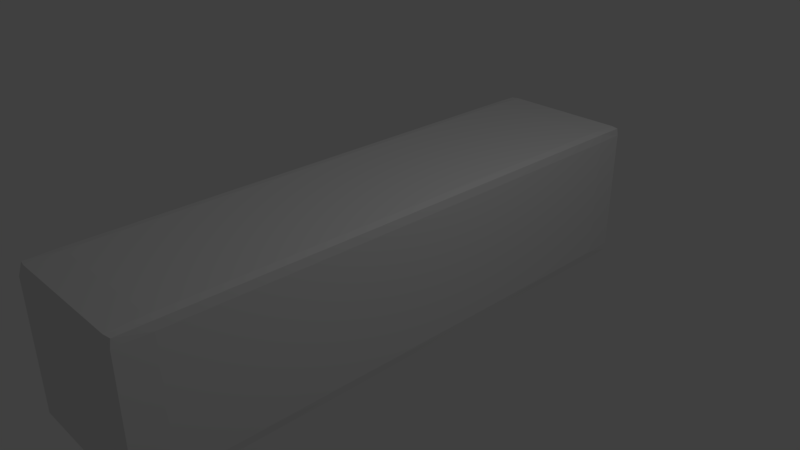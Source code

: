 # Source: RoundedRect.blend  (saved by Blender 2.78.0; exported with 4.5.12 LTS)
import bpy
from mathutils import Matrix  # noqa: F401  (used for matrix-valued properties, if any)

bpy.ops.wm.read_factory_settings(use_empty=True)
scene = bpy.context.scene
scene.name = 'Scene'

# ---- collections
col_collection_1 = bpy.data.collections.new('Collection 1'); scene.collection.children.link(col_collection_1)

# ---- materials (node trees are filled in below, after node groups)
mat_material = bpy.data.materials.new('Material')
mat_material.alpha_threshold = 0.0
mat_material.use_transparent_shadow = False
mat_material.roughness = 0.5
mat_material.line_color = (0.0, 0.0, 0.0, 1.0)

# ---- material node trees

# ---- world
world_world = bpy.data.worlds.new('World'); scene.world = world_world
world_world.color = (0.05088, 0.05088, 0.05088)
world_world.use_sun_shadow = False
world_world.sun_shadow_jitter_overblur = 0.0
world_world.cycles.sampling_method = 'MANUAL'

# ---- cameras
cam_camera = bpy.data.cameras.new('Camera')
cam_camera.clip_end = 100.0
cam_camera.lens = 35.0
cam_camera.sensor_width = 32.0
cam_camera.sensor_height = 18.0
cam_camera.ortho_scale = 7.314
cam_camera.dof.focus_distance = 0.0
cam_camera.dof.aperture_fstop = 128.0

# ---- lights
light_lamp = bpy.data.lights.new('Lamp', 'POINT')
light_lamp.transmission_factor = 0.0
light_lamp.cutoff_distance = 30.0
light_lamp.energy = 100.0
light_lamp.shadow_buffer_clip_start = 1.001
light_lamp.shadow_soft_size = 0.1
light_lamp.shadow_maximum_resolution = 0.006
light_lamp.use_absolute_resolution = True

# ---- meshes
me_cube = bpy.data.meshes.new('Cube')
me_cube.from_pydata([(0.9792, 3.917, 0.9792), (0.9792, 3.917, -0.9792), (0.9792, -3.917, 0.9792), (0.9792, -3.917, -0.9792), (-0.9792, 3.917, 0.9792), (-0.9792, 3.917, -0.9792), (-0.9792, -3.917, 0.9792), (-0.9792, -3.917, -0.9792), (-0.9844, -3.938, 0.0), (0.0, 3.938, 0.9844), (-0.9844, 3.938, 0.0), (0.0, 3.938, -0.9844), (-0.9844, 0.0, 0.9844), (0.9844, 0.0, -0.9844), (0.9844, -3.938, 0.0), (0.0, -3.938, 0.9844), (0.0, -3.938, -0.9844), (0.9844, 0.0, 0.9844), (-0.9844, 0.0, -0.9844), (0.9844, 3.938, 0.0), (0.0, 4.0, 0.0), (0.0, 0.0, 1.0), (0.0, 0.0, -1.0), (-1.0, 0.0, 0.0), (0.0, -4.0, 0.0), (1.0, 0.0, 0.0), (-0.9844, -3.938, 0.5), (0.5, 3.938, 0.9844), (-0.9844, 3.938, -0.5), (-0.5, 3.938, -0.9844), (-0.9844, 2.0, 0.9844), (0.9844, 2.0, -0.9844), (0.9844, -3.938, -0.5), (-0.5, -3.938, 0.9844), (0.5, -3.938, -0.9844), (0.9844, -2.0, 0.9844), (-0.9844, -2.0, -0.9844), (0.9844, 3.938, -0.5), (-0.9844, -3.938, -0.5), (-0.5, 3.938, 0.9844), (-0.9844, 3.938, 0.5), (0.5, 3.938, -0.9844), (-0.9844, -2.0, 0.9844), (0.9844, -2.0, -0.9844), (0.9844, -3.938, 0.5), (0.5, -3.938, 0.9844), (-0.5, -3.938, -0.9844), (0.9844, 2.0, 0.9844), (-0.9844, 2.0, -0.9844), (0.9844, 3.938, 0.5), (0.5, 4.0, 0.0), (-0.5, 4.0, 0.0), (0.0, 4.0, -0.5), (0.0, 4.0, 0.5), (0.0, -2.0, 1.0), (0.0, 2.0, 1.0), (0.5, 0.0, 1.0), (-0.5, 0.0, 1.0), (0.0, -2.0, -1.0), (0.0, 2.0, -1.0), (-0.5, 0.0, -1.0), (0.5, 0.0, -1.0), (-1.0, 2.0, 0.0), (-1.0, -2.0, 0.0), (-1.0, 0.0, -0.5), (-1.0, 0.0, 0.5), (-0.5, -4.0, 0.0), (0.5, -4.0, 0.0), (0.0, -4.0, -0.5), (0.0, -4.0, 0.5), (1.0, -2.0, 0.0), (1.0, 2.0, 0.0), (1.0, 0.0, -0.5), (1.0, 0.0, 0.5), (1.0, 2.0, 0.5), (1.0, 2.0, -0.5), (1.0, -2.0, -0.5), (0.5, -4.0, 0.5), (0.5, -4.0, -0.5), (-0.5, -4.0, -0.5), (-1.0, -2.0, 0.5), (-1.0, -2.0, -0.5), (-1.0, 2.0, -0.5), (0.5, 2.0, -1.0), (-0.5, 2.0, -1.0), (-0.5, -2.0, -1.0), (-0.5, 2.0, 1.0), (0.5, 2.0, 1.0), (0.5, -2.0, 1.0), (-0.5, 4.0, 0.5), (-0.5, 4.0, -0.5), (0.5, 4.0, -0.5), (0.5, 4.0, 0.5), (-0.5, -2.0, 1.0), (0.5, -2.0, -1.0), (-1.0, 2.0, 0.5), (-0.5, -4.0, 0.5), (1.0, -2.0, 0.5), (-0.9844, -3.938, 0.75), (0.75, 3.938, 0.9844), (-0.9844, 3.938, -0.75), (-0.75, 3.938, -0.9844), (-0.9844, 3.0, 0.9844), (0.9844, 3.0, -0.9844), (0.9844, -3.938, -0.75), (-0.75, -3.938, 0.9844), (0.75, -3.938, -0.9844), (0.9844, -3.0, 0.9844), (-0.9844, -3.0, -0.9844), (0.9844, 3.938, -0.75), (-0.9844, -3.938, -0.25), (-0.25, 3.938, 0.9844), (-0.9844, 3.938, 0.25), (0.25, 3.938, -0.9844), (-0.9844, -1.0, 0.9844), (0.9844, -1.0, -0.9844), (0.9844, -3.938, 0.25), (0.25, -3.938, 0.9844), (-0.25, -3.938, -0.9844), (0.9844, 1.0, 0.9844), (-0.9844, 1.0, -0.9844), (0.9844, 3.938, 0.25), (0.75, 4.0, 0.0), (-0.25, 4.0, 0.0), (0.0, 4.0, -0.75), (0.0, 4.0, 0.25), (0.0, -3.0, 1.0), (0.0, 1.0, 1.0), (0.75, 0.0, 1.0), (-0.25, 0.0, 1.0), (0.0, -3.0, -1.0), (0.0, 1.0, -1.0), (-0.75, 0.0, -1.0), (0.25, 0.0, -1.0), (-1.0, 3.0, 0.0), (-1.0, -1.0, 0.0), (-1.0, 0.0, -0.75), (-1.0, 0.0, 0.25), (-0.75, -4.0, 0.0), (0.25, -4.0, 0.0), (0.0, -4.0, -0.75), (0.0, -4.0, 0.25), (1.0, -3.0, 0.0), (1.0, 1.0, 0.0), (1.0, 0.0, -0.75), (1.0, 0.0, 0.25), (-0.9844, -3.938, 0.25), (0.25, 3.938, 0.9844), (-0.9844, 3.938, -0.25), (-0.25, 3.938, -0.9844), (-0.9844, 1.0, 0.9844), (0.9844, 1.0, -0.9844), (0.9844, -3.938, -0.25), (-0.25, -3.938, 0.9844), (0.25, -3.938, -0.9844), (0.9844, -1.0, 0.9844), (-0.9844, -1.0, -0.9844), (0.9844, 3.938, -0.25), (-0.9844, -3.938, -0.75), (-0.75, 3.938, 0.9844), (-0.9844, 3.938, 0.75), (0.75, 3.938, -0.9844), (-0.9844, -3.0, 0.9844), (0.9844, -3.0, -0.9844), (0.9844, -3.938, 0.75), (0.75, -3.938, 0.9844), (-0.75, -3.938, -0.9844), (0.9844, 3.0, 0.9844), (-0.9844, 3.0, -0.9844), (0.9844, 3.938, 0.75), (0.25, 4.0, 0.0), (-0.75, 4.0, 0.0), (0.0, 4.0, -0.25), (0.0, 4.0, 0.75), (0.0, -1.0, 1.0), (0.0, 3.0, 1.0), (0.25, 0.0, 1.0), (-0.75, 0.0, 1.0), (0.0, -1.0, -1.0), (0.0, 3.0, -1.0), (-0.25, 0.0, -1.0), (0.75, 0.0, -1.0), (-1.0, 1.0, 0.0), (-1.0, -3.0, 0.0), (-1.0, 0.0, -0.25), (-1.0, 0.0, 0.75), (-0.25, -4.0, 0.0), (0.75, -4.0, 0.0), (0.0, -4.0, -0.25), (0.0, -4.0, 0.75), (1.0, -1.0, 0.0), (1.0, 3.0, 0.0), (1.0, 0.0, -0.25), (1.0, 0.0, 0.75), (1.0, 1.0, 0.5), (1.0, 3.0, 0.5), (1.0, 2.0, 0.25), (1.0, 2.0, 0.75), (1.0, 1.0, -0.5), (1.0, 3.0, -0.5), (1.0, 2.0, -0.75), (1.0, 2.0, -0.25), (1.0, -3.0, -0.5), (1.0, -1.0, -0.5), (1.0, -2.0, -0.75), (1.0, -2.0, -0.25), (0.25, -4.0, 0.5), (0.75, -4.0, 0.5), (0.5, -4.0, 0.25), (0.5, -4.0, 0.75), (0.25, -4.0, -0.5), (0.75, -4.0, -0.5), (0.5, -4.0, -0.75), (0.5, -4.0, -0.25), (-0.75, -4.0, -0.5), (-0.25, -4.0, -0.5), (-0.5, -4.0, -0.75), (-0.5, -4.0, -0.25), (-1.0, -1.0, 0.5), (-1.0, -3.0, 0.5), (-1.0, -2.0, 0.25), (-1.0, -2.0, 0.75), (-1.0, -1.0, -0.5), (-1.0, -3.0, -0.5), (-1.0, -2.0, -0.75), (-1.0, -2.0, -0.25), (-1.0, 3.0, -0.5), (-1.0, 1.0, -0.5), (-1.0, 2.0, -0.75), (-1.0, 2.0, -0.25), (0.5, 1.0, -1.0), (0.5, 3.0, -1.0), (0.25, 2.0, -1.0), (0.75, 2.0, -1.0), (-0.5, 1.0, -1.0), (-0.5, 3.0, -1.0), (-0.75, 2.0, -1.0), (-0.25, 2.0, -1.0), (-0.5, -3.0, -1.0), (-0.5, -1.0, -1.0), (-0.75, -2.0, -1.0), (-0.25, -2.0, -1.0), (-0.5, 1.0, 1.0), (-0.5, 3.0, 1.0), (-0.25, 2.0, 1.0), (-0.75, 2.0, 1.0), (0.5, 1.0, 1.0), (0.5, 3.0, 1.0), (0.75, 2.0, 1.0), (0.25, 2.0, 1.0), (0.5, -3.0, 1.0), (0.5, -1.0, 1.0), (0.75, -2.0, 1.0), (0.25, -2.0, 1.0), (-0.25, 4.0, 0.5), (-0.75, 4.0, 0.5), (-0.5, 4.0, 0.25), (-0.5, 4.0, 0.75), (-0.25, 4.0, -0.5), (-0.75, 4.0, -0.5), (-0.5, 4.0, -0.75), (-0.5, 4.0, -0.25), (0.75, 4.0, -0.5), (0.25, 4.0, -0.5), (0.5, 4.0, -0.75), (0.5, 4.0, -0.25), (0.75, 4.0, 0.5), (0.25, 4.0, 0.5), (0.5, 4.0, 0.25), (0.5, 4.0, 0.75), (-0.5, -3.0, 1.0), (-0.5, -1.0, 1.0), (-0.25, -2.0, 1.0), (-0.75, -2.0, 1.0), (0.5, -3.0, -1.0), (0.5, -1.0, -1.0), (0.25, -2.0, -1.0), (0.75, -2.0, -1.0), (-1.0, 3.0, 0.5), (-1.0, 1.0, 0.5), (-1.0, 2.0, 0.25), (-1.0, 2.0, 0.75), (-0.75, -4.0, 0.5), (-0.25, -4.0, 0.5), (-0.5, -4.0, 0.25), (-0.5, -4.0, 0.75), (1.0, -3.0, 0.5), (1.0, -1.0, 0.5), (1.0, -2.0, 0.25), (1.0, -2.0, 0.75), (1.0, -1.0, 0.75), (1.0, -1.0, 0.25), (1.0, -3.0, 0.25), (-0.25, -4.0, 0.75), (-0.25, -4.0, 0.25), (-0.75, -4.0, 0.25), (-1.0, 1.0, 0.75), (-1.0, 1.0, 0.25), (-1.0, 3.0, 0.25), (0.75, -1.0, -1.0), (0.25, -1.0, -1.0), (0.25, -3.0, -1.0), (-0.75, -1.0, 1.0), (-0.25, -1.0, 1.0), (-0.25, -3.0, 1.0), (0.25, 4.0, 0.75), (0.25, 4.0, 0.25), (0.75, 4.0, 0.25), (0.25, 4.0, -0.25), (0.25, 4.0, -0.75), (0.75, 4.0, -0.75), (-0.75, 4.0, -0.25), (-0.75, 4.0, -0.75), (-0.25, 4.0, -0.75), (-0.75, 4.0, 0.75), (-0.75, 4.0, 0.25), (-0.25, 4.0, 0.25), (0.25, -1.0, 1.0), (0.75, -1.0, 1.0), (0.75, -3.0, 1.0), (0.25, 3.0, 1.0), (0.75, 3.0, 1.0), (0.75, 1.0, 1.0), (-0.75, 3.0, 1.0), (-0.25, 3.0, 1.0), (-0.25, 1.0, 1.0), (-0.25, -1.0, -1.0), (-0.75, -1.0, -1.0), (-0.75, -3.0, -1.0), (-0.25, 3.0, -1.0), (-0.75, 3.0, -1.0), (-0.75, 1.0, -1.0), (0.75, 3.0, -1.0), (0.25, 3.0, -1.0), (0.25, 1.0, -1.0), (-1.0, 1.0, -0.25), (-1.0, 1.0, -0.75), (-1.0, 3.0, -0.75), (-1.0, -3.0, -0.25), (-1.0, -3.0, -0.75), (-1.0, -1.0, -0.75), (-1.0, -3.0, 0.75), (-1.0, -3.0, 0.25), (-1.0, -1.0, 0.25), (-0.25, -4.0, -0.25), (-0.25, -4.0, -0.75), (-0.75, -4.0, -0.75), (0.75, -4.0, -0.25), (0.75, -4.0, -0.75), (0.25, -4.0, -0.75), (0.75, -4.0, 0.75), (0.75, -4.0, 0.25), (0.25, -4.0, 0.25), (1.0, -1.0, -0.25), (1.0, -1.0, -0.75), (1.0, -3.0, -0.75), (1.0, 3.0, -0.25), (1.0, 3.0, -0.75), (1.0, 1.0, -0.75), (1.0, 3.0, 0.75), (1.0, 3.0, 0.25), (1.0, 1.0, 0.25), (1.0, 1.0, 0.75), (1.0, 1.0, -0.25), (1.0, -3.0, -0.25), (0.25, -4.0, 0.75), (0.25, -4.0, -0.25), (-0.75, -4.0, -0.25), (-1.0, -1.0, 0.75), (-1.0, -1.0, -0.25), (-1.0, 3.0, -0.25), (0.75, 1.0, -1.0), (-0.25, 1.0, -1.0), (-0.25, -3.0, -1.0), (-0.75, 1.0, 1.0), (0.25, 1.0, 1.0), (0.25, -3.0, 1.0), (-0.25, 4.0, 0.75), (-0.25, 4.0, -0.25), (0.75, 4.0, -0.25), (0.75, 4.0, 0.75), (-0.75, -3.0, 1.0), (0.75, -3.0, -1.0), (-1.0, 3.0, 0.75), (-0.75, -4.0, 0.75), (1.0, -3.0, 0.75), (-0.9844, -3.938, 0.875), (0.875, 3.938, 0.9844), (-0.9844, 3.938, -0.875), (-0.875, 3.938, -0.9844), (-0.9844, 3.5, 0.9844), (0.9844, 3.5, -0.9844), (0.9844, -3.938, -0.875), (-0.875, -3.938, 0.9844), (0.875, -3.938, -0.9844), (0.9844, -3.5, 0.9844), (-0.9844, -3.5, -0.9844), (0.9844, 3.938, -0.875), (-0.9844, -3.938, -0.125), (-0.125, 3.938, 0.9844), (-0.9844, 3.938, 0.125), (0.125, 3.938, -0.9844), (-0.9844, -0.5, 0.9844), (0.9844, -0.5, -0.9844), (0.9844, -3.938, 0.125), (0.125, -3.938, 0.9844), (-0.125, -3.938, -0.9844), (0.9844, 0.5, 0.9844), (-0.9844, 0.5, -0.9844), (0.9844, 3.938, 0.125), (0.875, 4.0, 0.0), (-0.125, 4.0, 0.0), (0.0, 4.0, -0.875), (0.0, 4.0, 0.125), (0.0, -3.5, 1.0), (0.0, 0.5, 1.0), (0.875, 0.0, 1.0), (-0.125, 0.0, 1.0), (0.0, -3.5, -1.0), (0.0, 0.5, -1.0), (-0.875, 0.0, -1.0), (0.125, 0.0, -1.0), (-1.0, 3.5, 0.0), (-1.0, -0.5, 0.0), (-1.0, 0.0, -0.875), (-1.0, 0.0, 0.125), (-0.875, -4.0, 0.0), (0.125, -4.0, 0.0), (0.0, -4.0, -0.875), (0.0, -4.0, 0.125), (1.0, -3.5, 0.0), (1.0, 0.5, 0.0), (1.0, 0.0, -0.875), (1.0, 0.0, 0.125), (-0.9844, -3.938, 0.375), (0.375, 3.938, 0.9844), (-0.9844, 3.938, -0.375), (-0.375, 3.938, -0.9844), (-0.9844, 1.5, 0.9844), (0.9844, 1.5, -0.9844), (0.9844, -3.938, -0.375), (-0.375, -3.938, 0.9844), (0.375, -3.938, -0.9844), (0.9844, -1.5, 0.9844), (-0.9844, -1.5, -0.9844), (0.9844, 3.938, -0.375), (-0.9844, -3.938, -0.625), (-0.625, 3.938, 0.9844), (-0.9844, 3.938, 0.625), (0.625, 3.938, -0.9844), (-0.9844, -2.5, 0.9844), (0.9844, -2.5, -0.9844), (0.9844, -3.938, 0.625), (0.625, -3.938, 0.9844), (-0.625, -3.938, -0.9844), (0.9844, 2.5, 0.9844), (-0.9844, 2.5, -0.9844), (0.9844, 3.938, 0.625), (0.375, 4.0, 0.0), (-0.625, 4.0, 0.0), (0.0, 4.0, -0.375), (0.0, 4.0, 0.625), (0.0, -1.5, 1.0), (0.0, 2.5, 1.0), (0.375, 0.0, 1.0), (-0.625, 0.0, 1.0), (0.0, -1.5, -1.0), (0.0, 2.5, -1.0), (-0.375, 0.0, -1.0), (0.625, 0.0, -1.0), (-1.0, 1.5, 0.0), (-1.0, -2.5, 0.0), (-1.0, 0.0, -0.375), (-1.0, 0.0, 0.625), (-0.375, -4.0, 0.0), (0.625, -4.0, 0.0), (0.0, -4.0, -0.375), (0.0, -4.0, 0.625), (1.0, -1.5, 0.0), (1.0, 2.5, 0.0), (1.0, 0.0, -0.375), (1.0, 0.0, 0.625), (1.0, 0.5, 0.5), (1.0, 2.5, 0.5), (1.0, 2.0, 0.125), (1.0, 2.0, 0.625), (1.0, 0.5, -0.5), (1.0, 2.5, -0.5), (1.0, 2.0, -0.875), (1.0, 2.0, -0.375), (1.0, -3.5, -0.5), (1.0, -1.5, -0.5), (1.0, -2.0, -0.875), (1.0, -2.0, -0.375), (0.125, -4.0, 0.5), (0.625, -4.0, 0.5), (0.5, -4.0, 0.125), (0.5, -4.0, 0.625), (0.125, -4.0, -0.5), (0.625, -4.0, -0.5), (0.5, -4.0, -0.875), (0.5, -4.0, -0.375), (-0.875, -4.0, -0.5), (-0.375, -4.0, -0.5), (-0.5, -4.0, -0.875), (-0.5, -4.0, -0.375), (-1.0, -0.5, 0.5), (-1.0, -2.5, 0.5), (-1.0, -2.0, 0.125), (-1.0, -2.0, 0.625), (-1.0, -0.5, -0.5), (-1.0, -2.5, -0.5), (-1.0, -2.0, -0.875), (-1.0, -2.0, -0.375), (-1.0, 3.5, -0.5), (-1.0, 1.5, -0.5), (-1.0, 2.0, -0.875), (-1.0, 2.0, -0.375), (0.5, 0.5, -1.0), (0.5, 2.5, -1.0), (0.125, 2.0, -1.0), (0.625, 2.0, -1.0), (-0.5, 0.5, -1.0), (-0.5, 2.5, -1.0), (-0.875, 2.0, -1.0), (-0.375, 2.0, -1.0), (-0.5, -3.5, -1.0), (-0.5, -1.5, -1.0), (-0.875, -2.0, -1.0), (-0.375, -2.0, -1.0), (-0.5, 0.5, 1.0), (-0.5, 2.5, 1.0), (-0.125, 2.0, 1.0), (-0.625, 2.0, 1.0), (0.5, 0.5, 1.0), (0.5, 2.5, 1.0), (0.875, 2.0, 1.0), (0.375, 2.0, 1.0), (0.5, -3.5, 1.0), (0.5, -1.5, 1.0), (0.875, -2.0, 1.0), (0.375, -2.0, 1.0), (-0.125, 4.0, 0.5), (-0.625, 4.0, 0.5), (-0.5, 4.0, 0.125), (-0.5, 4.0, 0.625), (-0.125, 4.0, -0.5), (-0.625, 4.0, -0.5), (-0.5, 4.0, -0.875), (-0.5, 4.0, -0.375), (0.875, 4.0, -0.5), (0.375, 4.0, -0.5), (0.5, 4.0, -0.875), (0.5, 4.0, -0.375), (0.875, 4.0, 0.5), (0.375, 4.0, 0.5), (0.5, 4.0, 0.125), (0.5, 4.0, 0.625), (-0.5, -3.5, 1.0), (-0.5, -1.5, 1.0), (-0.125, -2.0, 1.0), (-0.625, -2.0, 1.0), (0.5, -3.5, -1.0), (0.5, -1.5, -1.0), (0.125, -2.0, -1.0), (0.625, -2.0, -1.0), (-1.0, 3.5, 0.5), (-1.0, 1.5, 0.5), (-1.0, 2.0, 0.125), (-1.0, 2.0, 0.625), (-0.875, -4.0, 0.5), (-0.375, -4.0, 0.5), (-0.5, -4.0, 0.125), (-0.5, -4.0, 0.625), (1.0, -3.5, 0.5), (1.0, -1.5, 0.5), (1.0, -2.0, 0.125), (1.0, -2.0, 0.625), (-0.9844, -3.938, 0.625), (0.625, 3.938, 0.9844), (-0.9844, 3.938, -0.625), (-0.625, 3.938, -0.9844), (-0.9844, 2.5, 0.9844), (0.9844, 2.5, -0.9844), (0.9844, -3.938, -0.625), (-0.625, -3.938, 0.9844), (0.625, -3.938, -0.9844), (0.9844, -2.5, 0.9844), (-0.9844, -2.5, -0.9844), (0.9844, 3.938, -0.625), (-0.9844, -3.938, -0.375), (-0.375, 3.938, 0.9844), (-0.9844, 3.938, 0.375), (0.375, 3.938, -0.9844), (-0.9844, -1.5, 0.9844), (0.9844, -1.5, -0.9844), (0.9844, -3.938, 0.375), (0.375, -3.938, 0.9844), (-0.375, -3.938, -0.9844), (0.9844, 1.5, 0.9844), (-0.9844, 1.5, -0.9844), (0.9844, 3.938, 0.375), (0.625, 4.0, 0.0), (-0.375, 4.0, 0.0), (0.0, 4.0, -0.625), (0.0, 4.0, 0.375), (0.0, -2.5, 1.0), (0.0, 1.5, 1.0), (0.625, 0.0, 1.0), (-0.375, 0.0, 1.0), (0.0, -2.5, -1.0), (0.0, 1.5, -1.0), (-0.625, 0.0, -1.0), (0.375, 0.0, -1.0), (-1.0, 2.5, 0.0), (-1.0, -1.5, 0.0), (-1.0, 0.0, -0.625), (-1.0, 0.0, 0.375), (-0.625, -4.0, 0.0), (0.375, -4.0, 0.0), (0.0, -4.0, -0.625), (0.0, -4.0, 0.375), (1.0, -2.5, 0.0), (1.0, 1.5, 0.0), (1.0, 0.0, -0.625), (1.0, 0.0, 0.375), (-0.9844, -3.938, 0.125), (0.125, 3.938, 0.9844), (-0.9844, 3.938, -0.125), (-0.125, 3.938, -0.9844), (-0.9844, 0.5, 0.9844), (0.9844, 0.5, -0.9844), (0.9844, -3.938, -0.125), (-0.125, -3.938, 0.9844), (0.125, -3.938, -0.9844), (0.9844, -0.5, 0.9844), (-0.9844, -0.5, -0.9844), (0.9844, 3.938, -0.125), (-0.9844, -3.938, -0.875), (-0.875, 3.938, 0.9844), (-0.9844, 3.938, 0.875), (0.875, 3.938, -0.9844), (-0.9844, -3.5, 0.9844), (0.9844, -3.5, -0.9844), (0.9844, -3.938, 0.875), (0.875, -3.938, 0.9844), (-0.875, -3.938, -0.9844), (0.9844, 3.5, 0.9844), (-0.9844, 3.5, -0.9844), (0.9844, 3.938, 0.875), (0.125, 4.0, 0.0), (-0.875, 4.0, 0.0), (0.0, 4.0, -0.125), (0.0, 4.0, 0.875), (0.0, -0.5, 1.0), (0.0, 3.5, 1.0), (0.125, 0.0, 1.0), (-0.875, 0.0, 1.0), (0.0, -0.5, -1.0), (0.0, 3.5, -1.0), (-0.125, 0.0, -1.0), (0.875, 0.0, -1.0), (-1.0, 0.5, 0.0), (-1.0, -3.5, 0.0), (-1.0, 0.0, -0.125), (-1.0, 0.0, 0.875), (-0.125, -4.0, 0.0), (0.875, -4.0, 0.0), (0.0, -4.0, -0.125), (0.0, -4.0, 0.875), (1.0, -0.5, 0.0), (1.0, 3.5, 0.0), (1.0, 0.0, -0.125), (1.0, 0.0, 0.875), (1.0, 1.5, 0.5), (1.0, 3.5, 0.5), (1.0, 2.0, 0.375), (1.0, 2.0, 0.875), (1.0, 1.5, -0.5), (1.0, 3.5, -0.5), (1.0, 2.0, -0.625), (1.0, 2.0, -0.125), (1.0, -2.5, -0.5), (1.0, -0.5, -0.5), (1.0, -2.0, -0.625), (1.0, -2.0, -0.125), (0.375, -4.0, 0.5), (0.875, -4.0, 0.5), (0.5, -4.0, 0.375), (0.5, -4.0, 0.875), (0.375, -4.0, -0.5), (0.875, -4.0, -0.5), (0.5, -4.0, -0.625), (0.5, -4.0, -0.125), (-0.625, -4.0, -0.5), (-0.125, -4.0, -0.5), (-0.5, -4.0, -0.625), (-0.5, -4.0, -0.125), (-1.0, -1.5, 0.5), (-1.0, -3.5, 0.5), (-1.0, -2.0, 0.375), (-1.0, -2.0, 0.875), (-1.0, -1.5, -0.5), (-1.0, -3.5, -0.5), (-1.0, -2.0, -0.625), (-1.0, -2.0, -0.125), (-1.0, 2.5, -0.5), (-1.0, 0.5, -0.5), (-1.0, 2.0, -0.625), (-1.0, 2.0, -0.125), (0.5, 1.5, -1.0), (0.5, 3.5, -1.0), (0.375, 2.0, -1.0), (0.875, 2.0, -1.0), (-0.5, 1.5, -1.0), (-0.5, 3.5, -1.0), (-0.625, 2.0, -1.0), (-0.125, 2.0, -1.0), (-0.5, -2.5, -1.0), (-0.5, -0.5, -1.0), (-0.625, -2.0, -1.0), (-0.125, -2.0, -1.0), (-0.5, 1.5, 1.0), (-0.5, 3.5, 1.0), (-0.375, 2.0, 1.0), (-0.875, 2.0, 1.0), (0.5, 1.5, 1.0), (0.5, 3.5, 1.0), (0.625, 2.0, 1.0), (0.125, 2.0, 1.0), (0.5, -2.5, 1.0), (0.5, -0.5, 1.0), (0.625, -2.0, 1.0), (0.125, -2.0, 1.0), (-0.375, 4.0, 0.5), (-0.875, 4.0, 0.5), (-0.5, 4.0, 0.375), (-0.5, 4.0, 0.875), (-0.375, 4.0, -0.5), (-0.875, 4.0, -0.5), (-0.5, 4.0, -0.625), (-0.5, 4.0, -0.125), (0.625, 4.0, -0.5), (0.125, 4.0, -0.5), (0.5, 4.0, -0.625), (0.5, 4.0, -0.125), (0.625, 4.0, 0.5), (0.125, 4.0, 0.5), (0.5, 4.0, 0.375), (0.5, 4.0, 0.875), (-0.5, -2.5, 1.0), (-0.5, -0.5, 1.0), (-0.375, -2.0, 1.0), (-0.875, -2.0, 1.0), (0.5, -2.5, -1.0), (0.5, -0.5, -1.0), (0.375, -2.0, -1.0), (0.875, -2.0, -1.0), (-1.0, 2.5, 0.5), (-1.0, 0.5, 0.5), (-1.0, 2.0, 0.375), (-1.0, 2.0, 0.875), (-0.625, -4.0, 0.5), (-0.125, -4.0, 0.5), (-0.5, -4.0, 0.375), (-0.5, -4.0, 0.875), (1.0, -2.5, 0.5), (1.0, -0.5, 0.5), (1.0, -2.0, 0.375), (1.0, -2.0, 0.875), (1.0, -1.5, 0.75), (1.0, -0.5, 0.75), (1.0, -1.0, 0.625), (1.0, -1.0, 0.875), (1.0, -1.5, 0.25), (1.0, -0.5, 0.25), (1.0, -1.0, 0.125), (1.0, -1.0, 0.375), (1.0, -3.5, 0.25), (1.0, -2.5, 0.25), (1.0, -3.0, 0.125), (1.0, -3.0, 0.375), (-0.375, -4.0, 0.75), (-0.125, -4.0, 0.75), (-0.25, -4.0, 0.625), (-0.25, -4.0, 0.875), (-0.375, -4.0, 0.25), (-0.125, -4.0, 0.25), (-0.25, -4.0, 0.125), (-0.25, -4.0, 0.375), (-0.875, -4.0, 0.25), (-0.625, -4.0, 0.25), (-0.75, -4.0, 0.125), (-0.75, -4.0, 0.375), (-1.0, 1.5, 0.75), (-1.0, 0.5, 0.75), (-1.0, 1.0, 0.625), (-1.0, 1.0, 0.875), (-1.0, 1.5, 0.25), (-1.0, 0.5, 0.25), (-1.0, 1.0, 0.125), (-1.0, 1.0, 0.375), (-1.0, 3.5, 0.25), (-1.0, 2.5, 0.25), (-1.0, 3.0, 0.125), (-1.0, 3.0, 0.375), (0.75, -1.5, -1.0), (0.75, -0.5, -1.0), (0.625, -1.0, -1.0), (0.875, -1.0, -1.0), (0.25, -1.5, -1.0), (0.25, -0.5, -1.0), (0.125, -1.0, -1.0), (0.375, -1.0, -1.0), (0.25, -3.5, -1.0), (0.25, -2.5, -1.0), (0.125, -3.0, -1.0), (0.375, -3.0, -1.0), (-0.75, -1.5, 1.0), (-0.75, -0.5, 1.0), (-0.625, -1.0, 1.0), (-0.875, -1.0, 1.0), (-0.25, -1.5, 1.0), (-0.25, -0.5, 1.0), (-0.125, -1.0, 1.0), (-0.375, -1.0, 1.0), (-0.25, -3.5, 1.0), (-0.25, -2.5, 1.0), (-0.125, -3.0, 1.0), (-0.375, -3.0, 1.0), (0.375, 4.0, 0.75), (0.125, 4.0, 0.75), (0.25, 4.0, 0.625), (0.25, 4.0, 0.875), (0.375, 4.0, 0.25), (0.125, 4.0, 0.25), (0.25, 4.0, 0.125), (0.25, 4.0, 0.375), (0.875, 4.0, 0.25), (0.625, 4.0, 0.25), (0.75, 4.0, 0.125), (0.75, 4.0, 0.375), (0.375, 4.0, -0.25), (0.125, 4.0, -0.25), (0.25, 4.0, -0.375), (0.25, 4.0, -0.125), (0.375, 4.0, -0.75), (0.125, 4.0, -0.75), (0.25, 4.0, -0.875), (0.25, 4.0, -0.625), (0.875, 4.0, -0.75), (0.625, 4.0, -0.75), (0.75, 4.0, -0.875), (0.75, 4.0, -0.625), (-0.625, 4.0, -0.25), (-0.875, 4.0, -0.25), (-0.75, 4.0, -0.375), (-0.75, 4.0, -0.125), (-0.625, 4.0, -0.75), (-0.875, 4.0, -0.75), (-0.75, 4.0, -0.875), (-0.75, 4.0, -0.625), (-0.125, 4.0, -0.75), (-0.375, 4.0, -0.75), (-0.25, 4.0, -0.875), (-0.25, 4.0, -0.625), (-0.625, 4.0, 0.75), (-0.875, 4.0, 0.75), (-0.75, 4.0, 0.625), (-0.75, 4.0, 0.875), (-0.625, 4.0, 0.25), (-0.875, 4.0, 0.25), (-0.75, 4.0, 0.125), (-0.75, 4.0, 0.375), (-0.125, 4.0, 0.25), (-0.375, 4.0, 0.25), (-0.25, 4.0, 0.125), (-0.25, 4.0, 0.375), (0.25, -1.5, 1.0), (0.25, -0.5, 1.0), (0.375, -1.0, 1.0), (0.125, -1.0, 1.0), (0.75, -1.5, 1.0), (0.75, -0.5, 1.0), (0.875, -1.0, 1.0), (0.625, -1.0, 1.0), (0.75, -3.5, 1.0), (0.75, -2.5, 1.0), (0.875, -3.0, 1.0), (0.625, -3.0, 1.0), (0.25, 2.5, 1.0), (0.25, 3.5, 1.0), (0.375, 3.0, 1.0), (0.125, 3.0, 1.0), (0.75, 2.5, 1.0), (0.75, 3.5, 1.0), (0.875, 3.0, 1.0), (0.625, 3.0, 1.0), (0.75, 0.5, 1.0), (0.75, 1.5, 1.0), (0.875, 1.0, 1.0), (0.625, 1.0, 1.0), (-0.75, 2.5, 1.0), (-0.75, 3.5, 1.0), (-0.625, 3.0, 1.0), (-0.875, 3.0, 1.0), (-0.25, 2.5, 1.0), (-0.25, 3.5, 1.0), (-0.125, 3.0, 1.0), (-0.375, 3.0, 1.0), (-0.25, 0.5, 1.0), (-0.25, 1.5, 1.0), (-0.125, 1.0, 1.0), (-0.375, 1.0, 1.0), (-0.25, -1.5, -1.0), (-0.25, -0.5, -1.0), (-0.375, -1.0, -1.0), (-0.125, -1.0, -1.0), (-0.75, -1.5, -1.0), (-0.75, -0.5, -1.0), (-0.875, -1.0, -1.0), (-0.625, -1.0, -1.0), (-0.75, -3.5, -1.0), (-0.75, -2.5, -1.0), (-0.875, -3.0, -1.0), (-0.625, -3.0, -1.0), (-0.25, 2.5, -1.0), (-0.25, 3.5, -1.0), (-0.375, 3.0, -1.0), (-0.125, 3.0, -1.0), (-0.75, 2.5, -1.0), (-0.75, 3.5, -1.0), (-0.875, 3.0, -1.0), (-0.625, 3.0, -1.0), (-0.75, 0.5, -1.0), (-0.75, 1.5, -1.0), (-0.875, 1.0, -1.0), (-0.625, 1.0, -1.0), (0.75, 2.5, -1.0), (0.75, 3.5, -1.0), (0.625, 3.0, -1.0), (0.875, 3.0, -1.0), (0.25, 2.5, -1.0), (0.25, 3.5, -1.0), (0.125, 3.0, -1.0), (0.375, 3.0, -1.0), (0.25, 0.5, -1.0), (0.25, 1.5, -1.0), (0.125, 1.0, -1.0), (0.375, 1.0, -1.0), (-1.0, 1.5, -0.25), (-1.0, 0.5, -0.25), (-1.0, 1.0, -0.375), (-1.0, 1.0, -0.125), (-1.0, 1.5, -0.75), (-1.0, 0.5, -0.75), (-1.0, 1.0, -0.875), (-1.0, 1.0, -0.625), (-1.0, 3.5, -0.75), (-1.0, 2.5, -0.75), (-1.0, 3.0, -0.875), (-1.0, 3.0, -0.625), (-1.0, -2.5, -0.25), (-1.0, -3.5, -0.25), (-1.0, -3.0, -0.375), (-1.0, -3.0, -0.125), (-1.0, -2.5, -0.75), (-1.0, -3.5, -0.75), (-1.0, -3.0, -0.875), (-1.0, -3.0, -0.625), (-1.0, -0.5, -0.75), (-1.0, -1.5, -0.75), (-1.0, -1.0, -0.875), (-1.0, -1.0, -0.625), (-1.0, -2.5, 0.75), (-1.0, -3.5, 0.75), (-1.0, -3.0, 0.625), (-1.0, -3.0, 0.875), (-1.0, -2.5, 0.25), (-1.0, -3.5, 0.25), (-1.0, -3.0, 0.125), (-1.0, -3.0, 0.375), (-1.0, -0.5, 0.25), (-1.0, -1.5, 0.25), (-1.0, -1.0, 0.125), (-1.0, -1.0, 0.375), (-0.375, -4.0, -0.25), (-0.125, -4.0, -0.25), (-0.25, -4.0, -0.375), (-0.25, -4.0, -0.125), (-0.375, -4.0, -0.75), (-0.125, -4.0, -0.75), (-0.25, -4.0, -0.875), (-0.25, -4.0, -0.625), (-0.875, -4.0, -0.75), (-0.625, -4.0, -0.75), (-0.75, -4.0, -0.875), (-0.75, -4.0, -0.625), (0.625, -4.0, -0.25), (0.875, -4.0, -0.25), (0.75, -4.0, -0.375), (0.75, -4.0, -0.125), (0.625, -4.0, -0.75), (0.875, -4.0, -0.75), (0.75, -4.0, -0.875), (0.75, -4.0, -0.625), (0.125, -4.0, -0.75), (0.375, -4.0, -0.75), (0.25, -4.0, -0.875), (0.25, -4.0, -0.625), (0.625, -4.0, 0.75), (0.875, -4.0, 0.75), (0.75, -4.0, 0.625), (0.75, -4.0, 0.875), (0.625, -4.0, 0.25), (0.875, -4.0, 0.25), (0.75, -4.0, 0.125), (0.75, -4.0, 0.375), (0.125, -4.0, 0.25), (0.375, -4.0, 0.25), (0.25, -4.0, 0.125), (0.25, -4.0, 0.375), (1.0, -1.5, -0.25), (1.0, -0.5, -0.25), (1.0, -1.0, -0.375), (1.0, -1.0, -0.125), (1.0, -1.5, -0.75), (1.0, -0.5, -0.75), (1.0, -1.0, -0.875), (1.0, -1.0, -0.625), (1.0, -3.5, -0.75), (1.0, -2.5, -0.75), (1.0, -3.0, -0.875), (1.0, -3.0, -0.625), (1.0, 2.5, -0.25), (1.0, 3.5, -0.25), (1.0, 3.0, -0.375), (1.0, 3.0, -0.125), (1.0, 2.5, -0.75), (1.0, 3.5, -0.75), (1.0, 3.0, -0.875), (1.0, 3.0, -0.625), (1.0, 0.5, -0.75), (1.0, 1.5, -0.75), (1.0, 1.0, -0.875), (1.0, 1.0, -0.625), (1.0, 2.5, 0.75), (1.0, 3.5, 0.75), (1.0, 3.0, 0.625), (1.0, 3.0, 0.875), (1.0, 2.5, 0.25), (1.0, 3.5, 0.25), (1.0, 3.0, 0.125), (1.0, 3.0, 0.375), (1.0, 0.5, 0.25), (1.0, 1.5, 0.25), (1.0, 1.0, 0.125), (1.0, 1.0, 0.375), (1.0, 0.5, 0.75), (1.0, 1.5, 0.75), (1.0, 1.0, 0.625), (1.0, 1.0, 0.875), (1.0, 0.5, -0.25), (1.0, 1.5, -0.25), (1.0, 1.0, -0.375), (1.0, 1.0, -0.125), (1.0, -3.5, -0.25), (1.0, -2.5, -0.25), (1.0, -3.0, -0.375), (1.0, -3.0, -0.125), (0.125, -4.0, 0.75), (0.375, -4.0, 0.75), (0.25, -4.0, 0.625), (0.25, -4.0, 0.875), (0.125, -4.0, -0.25), (0.375, -4.0, -0.25), (0.25, -4.0, -0.375), (0.25, -4.0, -0.125), (-0.875, -4.0, -0.25), (-0.625, -4.0, -0.25), (-0.75, -4.0, -0.375), (-0.75, -4.0, -0.125), (-1.0, -0.5, 0.75), (-1.0, -1.5, 0.75), (-1.0, -1.0, 0.625), (-1.0, -1.0, 0.875), (-1.0, -0.5, -0.25), (-1.0, -1.5, -0.25), (-1.0, -1.0, -0.375), (-1.0, -1.0, -0.125), (-1.0, 3.5, -0.25), (-1.0, 2.5, -0.25), (-1.0, 3.0, -0.375), (-1.0, 3.0, -0.125), (0.75, 0.5, -1.0), (0.75, 1.5, -1.0), (0.625, 1.0, -1.0), (0.875, 1.0, -1.0), (-0.25, 0.5, -1.0), (-0.25, 1.5, -1.0), (-0.375, 1.0, -1.0), (-0.125, 1.0, -1.0), (-0.25, -3.5, -1.0), (-0.25, -2.5, -1.0), (-0.375, -3.0, -1.0), (-0.125, -3.0, -1.0), (-0.75, 0.5, 1.0), (-0.75, 1.5, 1.0), (-0.625, 1.0, 1.0), (-0.875, 1.0, 1.0), (0.25, 0.5, 1.0), (0.25, 1.5, 1.0), (0.375, 1.0, 1.0), (0.125, 1.0, 1.0), (0.25, -3.5, 1.0), (0.25, -2.5, 1.0), (0.375, -3.0, 1.0), (0.125, -3.0, 1.0), (-0.125, 4.0, 0.75), (-0.375, 4.0, 0.75), (-0.25, 4.0, 0.625), (-0.25, 4.0, 0.875), (-0.125, 4.0, -0.25), (-0.375, 4.0, -0.25), (-0.25, 4.0, -0.375), (-0.25, 4.0, -0.125), (0.875, 4.0, -0.25), (0.625, 4.0, -0.25), (0.75, 4.0, -0.375), (0.75, 4.0, -0.125), (0.875, 4.0, 0.75), (0.625, 4.0, 0.75), (0.75, 4.0, 0.625), (0.75, 4.0, 0.875), (-0.75, -3.5, 1.0), (-0.75, -2.5, 1.0), (-0.625, -3.0, 1.0), (-0.875, -3.0, 1.0), (0.75, -3.5, -1.0), (0.75, -2.5, -1.0), (0.625, -3.0, -1.0), (0.875, -3.0, -1.0), (-1.0, 3.5, 0.75), (-1.0, 2.5, 0.75), (-1.0, 3.0, 0.625), (-1.0, 3.0, 0.875), (-0.875, -4.0, 0.75), (-0.625, -4.0, 0.75), (-0.75, -4.0, 0.625), (-0.75, -4.0, 0.875), (1.0, -3.5, 0.75), (1.0, -2.5, 0.75), (1.0, -3.0, 0.625), (1.0, -3.0, 0.875), (1.0, -2.5, 0.875), (1.0, -2.5, 0.625), (1.0, -3.5, 0.625), (-0.625, -4.0, 0.875), (-0.625, -4.0, 0.625), (-0.875, -4.0, 0.625), (-1.0, 2.5, 0.875), (-1.0, 2.5, 0.625), (-1.0, 3.5, 0.625), (0.875, -2.5, -1.0), (0.625, -2.5, -1.0), (0.625, -3.5, -1.0), (-0.875, -2.5, 1.0), (-0.625, -2.5, 1.0), (-0.625, -3.5, 1.0), (0.625, 4.0, 0.875), (0.625, 4.0, 0.625), (0.875, 4.0, 0.625), (0.625, 4.0, -0.125), (0.625, 4.0, -0.375), (0.875, 4.0, -0.375), (-0.375, 4.0, -0.125), (-0.375, 4.0, -0.375), (-0.125, 4.0, -0.375), (-0.375, 4.0, 0.875), (-0.375, 4.0, 0.625), (-0.125, 4.0, 0.625), (0.125, -2.5, 1.0), (0.375, -2.5, 1.0), (0.375, -3.5, 1.0), (0.125, 1.5, 1.0), (0.375, 1.5, 1.0), (0.375, 0.5, 1.0), (-0.875, 1.5, 1.0), (-0.625, 1.5, 1.0), (-0.625, 0.5, 1.0), (-0.125, -2.5, -1.0), (-0.375, -2.5, -1.0), (-0.375, -3.5, -1.0), (-0.125, 1.5, -1.0), (-0.375, 1.5, -1.0), (-0.375, 0.5, -1.0), (0.875, 1.5, -1.0), (0.625, 1.5, -1.0), (0.625, 0.5, -1.0), (-1.0, 2.5, -0.125), (-1.0, 2.5, -0.375), (-1.0, 3.5, -0.375), (-1.0, -1.5, -0.125), (-1.0, -1.5, -0.375), (-1.0, -0.5, -0.375), (-1.0, -1.5, 0.875), (-1.0, -1.5, 0.625), (-1.0, -0.5, 0.625), (-0.625, -4.0, -0.125), (-0.625, -4.0, -0.375), (-0.875, -4.0, -0.375), (0.375, -4.0, -0.125), (0.375, -4.0, -0.375), (0.125, -4.0, -0.375), (0.375, -4.0, 0.875), (0.375, -4.0, 0.625), (0.125, -4.0, 0.625), (1.0, -2.5, -0.125), (1.0, -2.5, -0.375), (1.0, -3.5, -0.375), (1.0, 1.5, -0.125), (1.0, 1.5, -0.375), (1.0, 0.5, -0.375), (1.0, 1.5, 0.875), (1.0, 1.5, 0.625), (1.0, 0.5, 0.625), (1.0, 1.5, 0.375), (1.0, 1.5, 0.125), (1.0, 0.5, 0.125), (1.0, 3.5, 0.375), (1.0, 3.5, 0.125), (1.0, 2.5, 0.125), (1.0, 3.5, 0.875), (1.0, 3.5, 0.625), (1.0, 2.5, 0.625), (1.0, 1.5, -0.625), (1.0, 1.5, -0.875), (1.0, 0.5, -0.875), (1.0, 3.5, -0.625), (1.0, 3.5, -0.875), (1.0, 2.5, -0.875), (1.0, 3.5, -0.125), (1.0, 3.5, -0.375), (1.0, 2.5, -0.375), (1.0, -2.5, -0.625), (1.0, -2.5, -0.875), (1.0, -3.5, -0.875), (1.0, -0.5, -0.625), (1.0, -0.5, -0.875), (1.0, -1.5, -0.875), (1.0, -0.5, -0.125), (1.0, -0.5, -0.375), (1.0, -1.5, -0.375), (0.375, -4.0, 0.375), (0.375, -4.0, 0.125), (0.125, -4.0, 0.125), (0.875, -4.0, 0.375), (0.875, -4.0, 0.125), (0.625, -4.0, 0.125), (0.875, -4.0, 0.875), (0.875, -4.0, 0.625), (0.625, -4.0, 0.625), (0.375, -4.0, -0.625), (0.375, -4.0, -0.875), (0.125, -4.0, -0.875), (0.875, -4.0, -0.625), (0.875, -4.0, -0.875), (0.625, -4.0, -0.875), (0.875, -4.0, -0.125), (0.875, -4.0, -0.375), (0.625, -4.0, -0.375), (-0.625, -4.0, -0.625), (-0.625, -4.0, -0.875), (-0.875, -4.0, -0.875), (-0.125, -4.0, -0.625), (-0.125, -4.0, -0.875), (-0.375, -4.0, -0.875), (-0.125, -4.0, -0.125), (-0.125, -4.0, -0.375), (-0.375, -4.0, -0.375), (-1.0, -1.5, 0.375), (-1.0, -1.5, 0.125), (-1.0, -0.5, 0.125), (-1.0, -3.5, 0.375), (-1.0, -3.5, 0.125), (-1.0, -2.5, 0.125), (-1.0, -3.5, 0.875), (-1.0, -3.5, 0.625), (-1.0, -2.5, 0.625), (-1.0, -1.5, -0.625), (-1.0, -1.5, -0.875), (-1.0, -0.5, -0.875), (-1.0, -3.5, -0.625), (-1.0, -3.5, -0.875), (-1.0, -2.5, -0.875), (-1.0, -3.5, -0.125), (-1.0, -3.5, -0.375), (-1.0, -2.5, -0.375), (-1.0, 2.5, -0.625), (-1.0, 2.5, -0.875), (-1.0, 3.5, -0.875), (-1.0, 0.5, -0.625), (-1.0, 0.5, -0.875), (-1.0, 1.5, -0.875), (-1.0, 0.5, -0.125), (-1.0, 0.5, -0.375), (-1.0, 1.5, -0.375), (0.375, 1.5, -1.0), (0.125, 1.5, -1.0), (0.125, 0.5, -1.0), (0.375, 3.5, -1.0), (0.125, 3.5, -1.0), (0.125, 2.5, -1.0), (0.875, 3.5, -1.0), (0.625, 3.5, -1.0), (0.625, 2.5, -1.0), (-0.625, 1.5, -1.0), (-0.875, 1.5, -1.0), (-0.875, 0.5, -1.0), (-0.625, 3.5, -1.0), (-0.875, 3.5, -1.0), (-0.875, 2.5, -1.0), (-0.125, 3.5, -1.0), (-0.375, 3.5, -1.0), (-0.375, 2.5, -1.0), (-0.625, -2.5, -1.0), (-0.875, -2.5, -1.0), (-0.875, -3.5, -1.0), (-0.625, -0.5, -1.0), (-0.875, -0.5, -1.0), (-0.875, -1.5, -1.0), (-0.125, -0.5, -1.0), (-0.375, -0.5, -1.0), (-0.375, -1.5, -1.0), (-0.375, 1.5, 1.0), (-0.125, 1.5, 1.0), (-0.125, 0.5, 1.0), (-0.375, 3.5, 1.0), (-0.125, 3.5, 1.0), (-0.125, 2.5, 1.0), (-0.875, 3.5, 1.0), (-0.625, 3.5, 1.0), (-0.625, 2.5, 1.0), (0.625, 1.5, 1.0), (0.875, 1.5, 1.0), (0.875, 0.5, 1.0), (0.625, 3.5, 1.0), (0.875, 3.5, 1.0), (0.875, 2.5, 1.0), (0.125, 3.5, 1.0), (0.375, 3.5, 1.0), (0.375, 2.5, 1.0), (0.625, -2.5, 1.0), (0.875, -2.5, 1.0), (0.875, -3.5, 1.0), (0.625, -0.5, 1.0), (0.875, -0.5, 1.0), (0.875, -1.5, 1.0), (0.125, -0.5, 1.0), (0.375, -0.5, 1.0), (0.375, -1.5, 1.0), (-0.375, 4.0, 0.375), (-0.375, 4.0, 0.125), (-0.125, 4.0, 0.125), (-0.875, 4.0, 0.375), (-0.875, 4.0, 0.125), (-0.625, 4.0, 0.125), (-0.875, 4.0, 0.875), (-0.875, 4.0, 0.625), (-0.625, 4.0, 0.625), (-0.375, 4.0, -0.625), (-0.375, 4.0, -0.875), (-0.125, 4.0, -0.875), (-0.875, 4.0, -0.625), (-0.875, 4.0, -0.875), (-0.625, 4.0, -0.875), (-0.875, 4.0, -0.125), (-0.875, 4.0, -0.375), (-0.625, 4.0, -0.375), (0.625, 4.0, -0.625), (0.625, 4.0, -0.875), (0.875, 4.0, -0.875), (0.125, 4.0, -0.625), (0.125, 4.0, -0.875), (0.375, 4.0, -0.875), (0.125, 4.0, -0.125), (0.125, 4.0, -0.375), (0.375, 4.0, -0.375), (0.625, 4.0, 0.375), (0.625, 4.0, 0.125), (0.875, 4.0, 0.125), (0.125, 4.0, 0.375), (0.125, 4.0, 0.125), (0.375, 4.0, 0.125), (0.125, 4.0, 0.875), (0.125, 4.0, 0.625), (0.375, 4.0, 0.625), (-0.375, -2.5, 1.0), (-0.125, -2.5, 1.0), (-0.125, -3.5, 1.0), (-0.375, -0.5, 1.0), (-0.125, -0.5, 1.0), (-0.125, -1.5, 1.0), (-0.875, -0.5, 1.0), (-0.625, -0.5, 1.0), (-0.625, -1.5, 1.0), (0.375, -2.5, -1.0), (0.125, -2.5, -1.0), (0.125, -3.5, -1.0), (0.375, -0.5, -1.0), (0.125, -0.5, -1.0), (0.125, -1.5, -1.0), (0.875, -0.5, -1.0), (0.625, -0.5, -1.0), (0.625, -1.5, -1.0), (-1.0, 2.5, 0.375), (-1.0, 2.5, 0.125), (-1.0, 3.5, 0.125), (-1.0, 0.5, 0.375), (-1.0, 0.5, 0.125), (-1.0, 1.5, 0.125), (-1.0, 0.5, 0.875), (-1.0, 0.5, 0.625), (-1.0, 1.5, 0.625), (-0.625, -4.0, 0.375), (-0.625, -4.0, 0.125), (-0.875, -4.0, 0.125), (-0.125, -4.0, 0.375), (-0.125, -4.0, 0.125), (-0.375, -4.0, 0.125), (-0.125, -4.0, 0.875), (-0.125, -4.0, 0.625), (-0.375, -4.0, 0.625), (1.0, -2.5, 0.375), (1.0, -2.5, 0.125), (1.0, -3.5, 0.125), (1.0, -0.5, 0.375), (1.0, -0.5, 0.125), (1.0, -1.5, 0.125), (1.0, -0.5, 0.875), (1.0, -0.5, 0.625), (1.0, -1.5, 0.625), (1.0, -1.5, 0.875), (1.0, -1.5, 0.375), (1.0, -3.5, 0.375), (-0.375, -4.0, 0.875), (-0.375, -4.0, 0.375), (-0.875, -4.0, 0.375), (-1.0, 1.5, 0.875), (-1.0, 1.5, 0.375), (-1.0, 3.5, 0.375), (0.875, -1.5, -1.0), (0.375, -1.5, -1.0), (0.375, -3.5, -1.0), (-0.875, -1.5, 1.0), (-0.375, -1.5, 1.0), (-0.375, -3.5, 1.0), (0.375, 4.0, 0.875), (0.375, 4.0, 0.375), (0.875, 4.0, 0.375), (0.375, 4.0, -0.125), (0.375, 4.0, -0.625), (0.875, 4.0, -0.625), (-0.625, 4.0, -0.125), (-0.625, 4.0, -0.625), (-0.125, 4.0, -0.625), (-0.625, 4.0, 0.875), (-0.625, 4.0, 0.375), (-0.125, 4.0, 0.375), (0.125, -1.5, 1.0), (0.625, -1.5, 1.0), (0.625, -3.5, 1.0), (0.125, 2.5, 1.0), (0.625, 2.5, 1.0), (0.625, 0.5, 1.0), (-0.875, 2.5, 1.0), (-0.375, 2.5, 1.0), (-0.375, 0.5, 1.0), (-0.125, -1.5, -1.0), (-0.625, -1.5, -1.0), (-0.625, -3.5, -1.0), (-0.125, 2.5, -1.0), (-0.625, 2.5, -1.0), (-0.625, 0.5, -1.0), (0.875, 2.5, -1.0), (0.375, 2.5, -1.0), (0.375, 0.5, -1.0), (-1.0, 1.5, -0.125), (-1.0, 1.5, -0.625), (-1.0, 3.5, -0.625), (-1.0, -2.5, -0.125), (-1.0, -2.5, -0.625), (-1.0, -0.5, -0.625), (-1.0, -2.5, 0.875), (-1.0, -2.5, 0.375), (-1.0, -0.5, 0.375), (-0.375, -4.0, -0.125), (-0.375, -4.0, -0.625), (-0.875, -4.0, -0.625), (0.625, -4.0, -0.125), (0.625, -4.0, -0.625), (0.125, -4.0, -0.625), (0.625, -4.0, 0.875), (0.625, -4.0, 0.375), (0.125, -4.0, 0.375), (1.0, -1.5, -0.125), (1.0, -1.5, -0.625), (1.0, -3.5, -0.625), (1.0, 2.5, -0.125), (1.0, 2.5, -0.625), (1.0, 0.5, -0.625), (1.0, 2.5, 0.875), (1.0, 2.5, 0.375), (1.0, 0.5, 0.375), (1.0, 0.5, 0.875), (1.0, 0.5, -0.125), (1.0, -3.5, -0.125), (0.125, -4.0, 0.875), (0.125, -4.0, -0.125), (-0.875, -4.0, -0.125), (-1.0, -0.5, 0.875), (-1.0, -0.5, -0.125), (-1.0, 3.5, -0.125), (0.875, 0.5, -1.0), (-0.125, 0.5, -1.0), (-0.125, -3.5, -1.0), (-0.875, 0.5, 1.0), (0.125, 0.5, 1.0), (0.125, -3.5, 1.0), (-0.125, 4.0, 0.875), (-0.125, 4.0, -0.125), (0.875, 4.0, -0.125), (0.875, 4.0, 0.875), (-0.875, -3.5, 1.0), (0.875, -3.5, -1.0), (-1.0, 3.5, 0.875), (-0.875, -4.0, 0.875), (1.0, -3.5, 0.875)], [], [(1537, 395, 2, 644), (1536, 393, 6, 386), (1535, 390, 4, 640), (1534, 643, 3, 394), (1533, 642, 6, 393), (1532, 387, 0, 649), (1531, 410, 19, 637), (1530, 411, 20, 652), (1529, 399, 9, 653), (1528, 414, 15, 405), (1527, 415, 21, 656), (1526, 630, 12, 657), (1525, 418, 16, 406), (1524, 419, 22, 660), (1523, 631, 13, 661), (1522, 422, 10, 628), (1521, 423, 23, 664), (1520, 402, 12, 665), (1519, 426, 8, 398), (1518, 427, 24, 668), (1517, 405, 15, 669), (1516, 430, 14, 632), (1515, 431, 25, 672), (1514, 407, 17, 673), (1513, 482, 73, 625), (1512, 483, 74, 676), (1511, 455, 47, 677), (1510, 486, 72, 624), (1509, 487, 75, 680), (1508, 479, 71, 681), (1507, 490, 32, 584), (1506, 491, 76, 684), (1505, 478, 70, 685), (1504, 494, 69, 621), (1503, 495, 77, 688), (1502, 453, 45, 689), (1501, 498, 68, 620), (1500, 499, 78, 692), (1499, 475, 67, 693), (1498, 502, 38, 446), (1497, 503, 79, 696), (1496, 474, 66, 697), (1495, 506, 65, 617), (1494, 507, 80, 700), (1493, 450, 42, 701), (1492, 510, 64, 616), (1491, 511, 81, 704), (1490, 471, 63, 705), (1489, 514, 28, 580), (1488, 515, 82, 708), (1487, 470, 62, 709), (1486, 518, 61, 613), (1485, 519, 83, 712), (1484, 583, 31, 713), (1483, 522, 60, 612), (1482, 523, 84, 716), (1481, 467, 59, 717), (1480, 526, 46, 454), (1479, 527, 85, 720), (1478, 466, 58, 721), (1477, 530, 57, 609), (1476, 531, 86, 724), (1475, 582, 30, 725), (1474, 534, 56, 608), (1473, 535, 87, 728), (1472, 463, 55, 729), (1471, 538, 45, 453), (1470, 539, 88, 732), (1469, 462, 54, 733), (1468, 542, 53, 605), (1467, 543, 89, 736), (1466, 447, 39, 737), (1465, 546, 52, 604), (1464, 547, 90, 740), (1463, 459, 51, 741), (1462, 550, 37, 589), (1461, 551, 91, 744), (1460, 458, 50, 745), (1459, 554, 49, 601), (1458, 555, 92, 748), (1457, 435, 27, 749), (1456, 558, 33, 441), (1455, 559, 93, 752), (1454, 594, 42, 753), (1453, 562, 34, 442), (1452, 563, 94, 756), (1451, 595, 43, 757), (1450, 566, 40, 592), (1449, 567, 95, 760), (1448, 438, 30, 761), (1447, 570, 26, 434), (1446, 571, 96, 764), (1445, 441, 33, 765), (1444, 574, 44, 596), (1443, 575, 97, 768), (1442, 443, 35, 769), (1441, 770, 289, 577), (1440, 771, 290, 772), (1439, 635, 155, 773), (1438, 774, 288, 576), (1437, 775, 291, 776), (1436, 767, 287, 777), (1435, 778, 116, 404), (1434, 779, 292, 780), (1433, 766, 286, 781), (1432, 782, 285, 573), (1431, 783, 293, 784), (1430, 633, 153, 785), (1429, 786, 284, 572), (1428, 787, 294, 788), (1427, 763, 283, 789), (1426, 790, 146, 626), (1425, 791, 295, 792), (1424, 762, 282, 793), (1423, 794, 281, 569), (1422, 795, 296, 796), (1421, 630, 150, 797), (1420, 798, 280, 568), (1419, 799, 297, 800), (1418, 759, 279, 801), (1417, 802, 112, 400), (1416, 803, 298, 804), (1415, 758, 278, 805), (1414, 806, 277, 565), (1413, 807, 299, 808), (1412, 403, 115, 809), (1411, 810, 276, 564), (1410, 811, 300, 812), (1409, 755, 275, 813), (1408, 814, 154, 634), (1407, 815, 301, 816), (1406, 754, 274, 817), (1405, 818, 273, 561), (1404, 819, 302, 820), (1403, 402, 114, 821), (1402, 822, 272, 560), (1401, 823, 303, 824), (1400, 751, 271, 825), (1399, 826, 153, 633), (1398, 827, 304, 828), (1397, 750, 270, 829), (1396, 830, 269, 557), (1395, 831, 305, 832), (1394, 627, 147, 833), (1393, 834, 268, 556), (1392, 835, 306, 836), (1391, 747, 267, 837), (1390, 838, 121, 409), (1389, 839, 307, 840), (1388, 746, 266, 841), (1387, 842, 265, 553), (1386, 843, 308, 844), (1385, 650, 170, 845), (1384, 846, 264, 552), (1383, 847, 309, 848), (1382, 743, 263, 849), (1381, 850, 109, 397), (1380, 851, 310, 852), (1379, 742, 262, 853), (1378, 854, 261, 549), (1377, 855, 311, 856), (1376, 651, 171, 857), (1375, 858, 260, 548), (1374, 859, 312, 860), (1373, 739, 259, 861), (1372, 862, 124, 412), (1371, 863, 313, 864), (1370, 738, 258, 865), (1369, 866, 257, 545), (1368, 867, 314, 868), (1367, 639, 159, 869), (1366, 870, 256, 544), (1365, 871, 315, 872), (1364, 735, 255, 873), (1363, 874, 125, 413), (1362, 875, 316, 876), (1361, 734, 254, 877), (1360, 878, 253, 541), (1359, 879, 317, 880), (1358, 654, 174, 881), (1357, 882, 252, 540), (1356, 883, 318, 884), (1355, 731, 251, 885), (1354, 886, 165, 645), (1353, 887, 319, 888), (1352, 730, 250, 889), (1351, 890, 249, 537), (1350, 891, 320, 892), (1349, 655, 175, 893), (1348, 894, 248, 536), (1347, 895, 321, 896), (1346, 727, 247, 897), (1345, 898, 128, 416), (1344, 899, 322, 900), (1343, 726, 246, 901), (1342, 902, 245, 533), (1341, 903, 323, 904), (1340, 390, 102, 905), (1339, 906, 244, 532), (1338, 907, 324, 908), (1337, 723, 243, 909), (1336, 910, 129, 417), (1335, 911, 325, 912), (1334, 722, 242, 913), (1333, 914, 241, 529), (1332, 915, 326, 916), (1331, 658, 178, 917), (1330, 918, 240, 528), (1329, 919, 327, 920), (1328, 719, 239, 921), (1327, 922, 166, 646), (1326, 923, 328, 924), (1325, 718, 238, 925), (1324, 926, 237, 525), (1323, 927, 329, 928), (1322, 659, 179, 929), (1321, 930, 236, 524), (1320, 931, 330, 932), (1319, 715, 235, 933), (1318, 934, 132, 420), (1317, 935, 331, 936), (1316, 714, 234, 937), (1315, 938, 233, 521), (1314, 939, 332, 940), (1313, 391, 103, 941), (1312, 942, 232, 520), (1311, 943, 333, 944), (1310, 711, 231, 945), (1309, 946, 133, 421), (1308, 947, 334, 948), (1307, 710, 230, 949), (1306, 950, 229, 517), (1305, 951, 335, 952), (1304, 662, 182, 953), (1303, 954, 228, 516), (1302, 955, 336, 956), (1301, 707, 227, 957), (1300, 958, 100, 388), (1299, 959, 337, 960), (1298, 706, 226, 961), (1297, 962, 225, 513), (1296, 963, 338, 964), (1295, 663, 183, 965), (1294, 966, 224, 512), (1293, 967, 339, 968), (1292, 703, 223, 969), (1291, 970, 136, 424), (1290, 971, 340, 972), (1289, 702, 222, 973), (1288, 974, 221, 509), (1287, 975, 341, 976), (1286, 642, 162, 977), (1285, 978, 220, 508), (1284, 979, 342, 980), (1283, 699, 219, 981), (1282, 982, 137, 425), (1281, 983, 343, 984), (1280, 698, 218, 985), (1279, 986, 217, 505), (1278, 987, 344, 988), (1277, 666, 186, 989), (1276, 990, 216, 504), (1275, 991, 345, 992), (1274, 695, 215, 993), (1273, 994, 158, 638), (1272, 995, 346, 996), (1271, 694, 214, 997), (1270, 998, 213, 501), (1269, 999, 347, 1000), (1268, 667, 187, 1001), (1267, 1002, 212, 500), (1266, 1003, 348, 1004), (1265, 691, 211, 1005), (1264, 1006, 140, 428), (1263, 1007, 349, 1008), (1262, 690, 210, 1009), (1261, 1010, 209, 497), (1260, 1011, 350, 1012), (1259, 645, 165, 1013), (1258, 1014, 208, 496), (1257, 1015, 351, 1016), (1256, 687, 207, 1017), (1255, 1018, 141, 429), (1254, 1019, 352, 1020), (1253, 686, 206, 1021), (1252, 1022, 205, 493), (1251, 1023, 353, 1024), (1250, 670, 190, 1025), (1249, 1026, 204, 492), (1248, 1027, 354, 1028), (1247, 683, 203, 1029), (1246, 1030, 104, 392), (1245, 1031, 355, 1032), (1244, 682, 202, 1033), (1243, 1034, 201, 489), (1242, 1035, 356, 1036), (1241, 671, 191, 1037), (1240, 1038, 200, 488), (1239, 1039, 357, 1040), (1238, 679, 199, 1041), (1237, 1042, 144, 432), (1236, 1043, 358, 1044), (1235, 678, 198, 1045), (1234, 1046, 197, 485), (1233, 1047, 359, 1048), (1232, 647, 167, 1049), (1231, 1050, 196, 484), (1230, 1051, 360, 1052), (1229, 675, 195, 1053), (1228, 1054, 145, 433), (1227, 1055, 361, 1056), (1226, 674, 194, 1057), (1225, 1058, 193, 481), (1224, 1059, 362, 1060), (1223, 599, 119, 1061), (1222, 1062, 192, 480), (1221, 1063, 363, 1064), (1220, 623, 143, 1065), (1219, 1066, 152, 440), (1218, 1067, 364, 1068), (1217, 622, 142, 1069), (1216, 1070, 189, 477), (1215, 1071, 365, 1072), (1214, 597, 117, 1073), (1213, 1074, 188, 476), (1212, 1075, 366, 1076), (1211, 619, 139, 1077), (1210, 1078, 110, 590), (1209, 1079, 367, 1080), (1208, 618, 138, 1081), (1207, 1082, 185, 473), (1206, 1083, 368, 1084), (1205, 594, 114, 1085), (1204, 1086, 184, 472), (1203, 1087, 369, 1088), (1202, 615, 135, 1089), (1201, 1090, 148, 436), (1200, 1091, 370, 1092), (1199, 614, 134, 1093), (1198, 1094, 181, 469), (1197, 1095, 371, 1096), (1196, 439, 151, 1097), (1195, 1098, 180, 468), (1194, 1099, 372, 1100), (1193, 611, 131, 1101), (1192, 1102, 118, 598), (1191, 1103, 373, 1104), (1190, 610, 130, 1105), (1189, 1106, 177, 465), (1188, 1107, 374, 1108), (1187, 438, 150, 1109), (1186, 1110, 176, 464), (1185, 1111, 375, 1112), (1184, 607, 127, 1113), (1183, 1114, 117, 597), (1182, 1115, 376, 1116), (1181, 606, 126, 1117), (1180, 1118, 173, 461), (1179, 1119, 377, 1120), (1178, 591, 111, 1121), (1177, 1122, 172, 460), (1176, 1123, 378, 1124), (1175, 603, 123, 1125), (1174, 1126, 157, 445), (1173, 1127, 379, 1128), (1172, 602, 122, 1129), (1171, 1130, 169, 457), (1170, 1131, 380, 1132), (1169, 579, 99, 1133), (1168, 1134, 105, 585), (1167, 1135, 381, 1136), (1166, 450, 162, 1137), (1165, 1138, 106, 586), (1164, 1139, 382, 1140), (1163, 451, 163, 1141), (1162, 1142, 160, 448), (1161, 1143, 383, 1144), (1160, 582, 102, 1145), (1159, 1146, 98, 578), (1158, 1147, 384, 1148), (1157, 585, 105, 1149), (1156, 1150, 164, 452), (1155, 1151, 385, 1152), (1154, 587, 107, 1153), (1151, 1154, 1153, 385), (289, 769, 1154, 1151), (769, 35, 587, 1154), (766, 1155, 1152, 286), (97, 577, 1155, 766), (577, 289, 1151, 1155), (574, 1156, 452, 44), (286, 1152, 1156, 574), (1152, 385, 1150, 1156), (1147, 1157, 1149, 384), (285, 765, 1157, 1147), (765, 33, 585, 1157), (762, 1158, 1148, 282), (96, 573, 1158, 762), (573, 285, 1147, 1158), (570, 1159, 578, 26), (282, 1148, 1159, 570), (1148, 384, 1146, 1159), (1143, 1160, 1145, 383), (281, 761, 1160, 1143), (761, 30, 582, 1160), (758, 1161, 1144, 278), (95, 569, 1161, 758), (569, 281, 1143, 1161), (566, 1162, 448, 40), (278, 1144, 1162, 566), (1144, 383, 1142, 1162), (1139, 1163, 1141, 382), (277, 757, 1163, 1139), (757, 43, 451, 1163), (754, 1164, 1140, 274), (94, 565, 1164, 754), (565, 277, 1139, 1164), (562, 1165, 586, 34), (274, 1140, 1165, 562), (1140, 382, 1138, 1165), (1135, 1166, 1137, 381), (273, 753, 1166, 1135), (753, 42, 450, 1166), (750, 1167, 1136, 270), (93, 561, 1167, 750), (561, 273, 1135, 1167), (558, 1168, 585, 33), (270, 1136, 1168, 558), (1136, 381, 1134, 1168), (1131, 1169, 1133, 380), (269, 749, 1169, 1131), (749, 27, 579, 1169), (746, 1170, 1132, 266), (92, 557, 1170, 746), (557, 269, 1131, 1170), (554, 1171, 457, 49), (266, 1132, 1171, 554), (1132, 380, 1130, 1171), (1127, 1172, 1129, 379), (265, 745, 1172, 1127), (745, 50, 602, 1172), (742, 1173, 1128, 262), (91, 553, 1173, 742), (553, 265, 1127, 1173), (550, 1174, 445, 37), (262, 1128, 1174, 550), (1128, 379, 1126, 1174), (1123, 1175, 1125, 378), (261, 741, 1175, 1123), (741, 51, 603, 1175), (738, 1176, 1124, 258), (90, 549, 1176, 738), (549, 261, 1123, 1176), (546, 1177, 460, 52), (258, 1124, 1177, 546), (1124, 378, 1122, 1177), (1119, 1178, 1121, 377), (257, 737, 1178, 1119), (737, 39, 591, 1178), (734, 1179, 1120, 254), (89, 545, 1179, 734), (545, 257, 1119, 1179), (542, 1180, 461, 53), (254, 1120, 1180, 542), (1120, 377, 1118, 1180), (1115, 1181, 1117, 376), (253, 733, 1181, 1115), (733, 54, 606, 1181), (730, 1182, 1116, 250), (88, 541, 1182, 730), (541, 253, 1115, 1182), (538, 1183, 597, 45), (250, 1116, 1183, 538), (1116, 376, 1114, 1183), (1111, 1184, 1113, 375), (249, 729, 1184, 1111), (729, 55, 607, 1184), (726, 1185, 1112, 246), (87, 537, 1185, 726), (537, 249, 1111, 1185), (534, 1186, 464, 56), (246, 1112, 1186, 534), (1112, 375, 1110, 1186), (1107, 1187, 1109, 374), (245, 725, 1187, 1107), (725, 30, 438, 1187), (722, 1188, 1108, 242), (86, 533, 1188, 722), (533, 245, 1107, 1188), (530, 1189, 465, 57), (242, 1108, 1189, 530), (1108, 374, 1106, 1189), (1103, 1190, 1105, 373), (241, 721, 1190, 1103), (721, 58, 610, 1190), (718, 1191, 1104, 238), (85, 529, 1191, 718), (529, 241, 1103, 1191), (526, 1192, 598, 46), (238, 1104, 1192, 526), (1104, 373, 1102, 1192), (1099, 1193, 1101, 372), (237, 717, 1193, 1099), (717, 59, 611, 1193), (714, 1194, 1100, 234), (84, 525, 1194, 714), (525, 237, 1099, 1194), (522, 1195, 468, 60), (234, 1100, 1195, 522), (1100, 372, 1098, 1195), (1095, 1196, 1097, 371), (233, 713, 1196, 1095), (713, 31, 439, 1196), (710, 1197, 1096, 230), (83, 521, 1197, 710), (521, 233, 1095, 1197), (518, 1198, 469, 61), (230, 1096, 1198, 518), (1096, 371, 1094, 1198), (1091, 1199, 1093, 370), (229, 709, 1199, 1091), (709, 62, 614, 1199), (706, 1200, 1092, 226), (82, 517, 1200, 706), (517, 229, 1091, 1200), (514, 1201, 436, 28), (226, 1092, 1201, 514), (1092, 370, 1090, 1201), (1087, 1202, 1089, 369), (225, 705, 1202, 1087), (705, 63, 615, 1202), (702, 1203, 1088, 222), (81, 513, 1203, 702), (513, 225, 1087, 1203), (510, 1204, 472, 64), (222, 1088, 1204, 510), (1088, 369, 1086, 1204), (1083, 1205, 1085, 368), (221, 701, 1205, 1083), (701, 42, 594, 1205), (698, 1206, 1084, 218), (80, 509, 1206, 698), (509, 221, 1083, 1206), (506, 1207, 473, 65), (218, 1084, 1207, 506), (1084, 368, 1082, 1207), (1079, 1208, 1081, 367), (217, 697, 1208, 1079), (697, 66, 618, 1208), (694, 1209, 1080, 214), (79, 505, 1209, 694), (505, 217, 1079, 1209), (502, 1210, 590, 38), (214, 1080, 1210, 502), (1080, 367, 1078, 1210), (1075, 1211, 1077, 366), (213, 693, 1211, 1075), (693, 67, 619, 1211), (690, 1212, 1076, 210), (78, 501, 1212, 690), (501, 213, 1075, 1212), (498, 1213, 476, 68), (210, 1076, 1213, 498), (1076, 366, 1074, 1213), (1071, 1214, 1073, 365), (209, 689, 1214, 1071), (689, 45, 597, 1214), (686, 1215, 1072, 206), (77, 497, 1215, 686), (497, 209, 1071, 1215), (494, 1216, 477, 69), (206, 1072, 1216, 494), (1072, 365, 1070, 1216), (1067, 1217, 1069, 364), (205, 685, 1217, 1067), (685, 70, 622, 1217), (682, 1218, 1068, 202), (76, 493, 1218, 682), (493, 205, 1067, 1218), (490, 1219, 440, 32), (202, 1068, 1219, 490), (1068, 364, 1066, 1219), (1063, 1220, 1065, 363), (201, 681, 1220, 1063), (681, 71, 623, 1220), (678, 1221, 1064, 198), (75, 489, 1221, 678), (489, 201, 1063, 1221), (486, 1222, 480, 72), (198, 1064, 1222, 486), (1064, 363, 1062, 1222), (1059, 1223, 1061, 362), (197, 677, 1223, 1059), (677, 47, 599, 1223), (674, 1224, 1060, 194), (74, 485, 1224, 674), (485, 197, 1059, 1224), (482, 1225, 481, 73), (194, 1060, 1225, 482), (1060, 362, 1058, 1225), (1055, 1226, 1057, 361), (196, 676, 1226, 1055), (676, 74, 674, 1226), (623, 1227, 1056, 143), (71, 484, 1227, 623), (484, 196, 1055, 1227), (431, 1228, 433, 25), (143, 1056, 1228, 431), (1056, 361, 1054, 1228), (1051, 1229, 1053, 360), (121, 601, 1229, 1051), (601, 49, 675, 1229), (671, 1230, 1052, 191), (19, 409, 1230, 671), (409, 121, 1051, 1230), (479, 1231, 484, 71), (191, 1052, 1231, 479), (1052, 360, 1050, 1231), (1047, 1232, 1049, 359), (169, 649, 1232, 1047), (649, 0, 647, 1232), (675, 1233, 1048, 195), (49, 457, 1233, 675), (457, 169, 1047, 1233), (483, 1234, 485, 74), (195, 1048, 1234, 483), (1048, 359, 1046, 1234), (1043, 1235, 1045, 358), (200, 680, 1235, 1043), (680, 75, 678, 1235), (439, 1236, 1044, 151), (31, 488, 1236, 439), (488, 200, 1043, 1236), (631, 1237, 432, 13), (151, 1044, 1237, 631), (1044, 358, 1042, 1237), (1039, 1238, 1041, 357), (109, 589, 1238, 1039), (589, 37, 679, 1238), (391, 1239, 1040, 103), (1, 397, 1239, 391), (397, 109, 1039, 1239), (583, 1240, 488, 31), (103, 1040, 1240, 583), (1040, 357, 1038, 1240), (1035, 1241, 1037, 356), (157, 637, 1241, 1035), (637, 19, 671, 1241), (679, 1242, 1036, 199), (37, 445, 1242, 679), (445, 157, 1035, 1242), (487, 1243, 489, 75), (199, 1036, 1243, 487), (1036, 356, 1034, 1243), (1031, 1244, 1033, 355), (204, 684, 1244, 1031), (684, 76, 682, 1244), (451, 1245, 1032, 163), (43, 492, 1245, 451), (492, 204, 1031, 1245), (643, 1246, 392, 3), (163, 1032, 1246, 643), (1032, 355, 1030, 1246), (1027, 1247, 1029, 354), (144, 624, 1247, 1027), (624, 72, 683, 1247), (403, 1248, 1028, 115), (13, 432, 1248, 403), (432, 144, 1027, 1248), (595, 1249, 492, 43), (115, 1028, 1249, 595), (1028, 354, 1026, 1249), (1023, 1250, 1025, 353), (192, 672, 1250, 1023), (672, 25, 670, 1250), (683, 1251, 1024, 203), (72, 480, 1251, 683), (480, 192, 1023, 1251), (491, 1252, 493, 76), (203, 1024, 1252, 491), (1024, 353, 1022, 1252), (1019, 1253, 1021, 352), (208, 688, 1253, 1019), (688, 77, 686, 1253), (619, 1254, 1020, 139), (67, 496, 1254, 619), (496, 208, 1019, 1254), (427, 1255, 429, 24), (139, 1020, 1255, 427), (1020, 352, 1018, 1255), (1015, 1256, 1017, 351), (116, 596, 1256, 1015), (596, 44, 687, 1256), (667, 1257, 1016, 187), (14, 404, 1257, 667), (404, 116, 1015, 1257), (475, 1258, 496, 67), (187, 1016, 1258, 475), (1016, 351, 1014, 1258), (1011, 1259, 1013, 350), (164, 644, 1259, 1011), (644, 2, 645, 1259), (687, 1260, 1012, 207), (44, 452, 1260, 687), (452, 164, 1011, 1260), (495, 1261, 497, 77), (207, 1012, 1261, 495), (1012, 350, 1010, 1261), (1007, 1262, 1009, 349), (212, 692, 1262, 1007), (692, 78, 690, 1262), (442, 1263, 1008, 154), (34, 500, 1263, 442), (500, 212, 1007, 1263), (634, 1264, 428, 16), (154, 1008, 1264, 634), (1008, 349, 1006, 1264), (1003, 1265, 1005, 348), (104, 584, 1265, 1003), (584, 32, 691, 1265), (394, 1266, 1004, 106), (3, 392, 1266, 394), (392, 104, 1003, 1266), (586, 1267, 500, 34), (106, 1004, 1267, 586), (1004, 348, 1002, 1267), (999, 1268, 1001, 347), (152, 632, 1268, 999), (632, 14, 667, 1268), (691, 1269, 1000, 211), (32, 440, 1269, 691), (440, 152, 999, 1269), (499, 1270, 501, 78), (211, 1000, 1270, 499), (1000, 347, 998, 1270), (995, 1271, 997, 346), (216, 696, 1271, 995), (696, 79, 694, 1271), (454, 1272, 996, 166), (46, 504, 1272, 454), (504, 216, 995, 1272), (646, 1273, 638, 7), (166, 996, 1273, 646), (996, 346, 994, 1273), (991, 1274, 993, 345), (140, 620, 1274, 991), (620, 68, 695, 1274), (406, 1275, 992, 118), (16, 428, 1275, 406), (428, 140, 991, 1275), (598, 1276, 504, 46), (118, 992, 1276, 598), (992, 345, 990, 1276), (987, 1277, 989, 344), (188, 668, 1277, 987), (668, 24, 666, 1277), (695, 1278, 988, 215), (68, 476, 1278, 695), (476, 188, 987, 1278), (503, 1279, 505, 79), (215, 988, 1279, 503), (988, 344, 986, 1279), (983, 1280, 985, 343), (220, 700, 1280, 983), (700, 80, 698, 1280), (615, 1281, 984, 135), (63, 508, 1281, 615), (508, 220, 983, 1281), (423, 1282, 425, 23), (135, 984, 1282, 423), (984, 343, 982, 1282), (979, 1283, 981, 342), (146, 434, 1283, 979), (434, 26, 699, 1283), (663, 1284, 980, 183), (8, 626, 1284, 663), (626, 146, 979, 1284), (471, 1285, 508, 63), (183, 980, 1285, 471), (980, 342, 978, 1285), (975, 1286, 977, 341), (98, 386, 1286, 975), (386, 6, 642, 1286), (699, 1287, 976, 219), (26, 578, 1287, 699), (578, 98, 975, 1287), (507, 1288, 509, 80), (219, 976, 1288, 507), (976, 341, 974, 1288), (971, 1289, 973, 340), (224, 704, 1289, 971), (704, 81, 702, 1289), (444, 1290, 972, 156), (36, 512, 1290, 444), (512, 224, 971, 1290), (636, 1291, 424, 18), (156, 972, 1291, 636), (972, 340, 970, 1291), (967, 1292, 969, 339), (158, 446, 1292, 967), (446, 38, 703, 1292), (396, 1293, 968, 108), (7, 638, 1293, 396), (638, 158, 967, 1293), (588, 1294, 512, 36), (108, 968, 1294, 588), (968, 339, 966, 1294), (963, 1295, 965, 338), (110, 398, 1295, 963), (398, 8, 663, 1295), (703, 1296, 964, 223), (38, 590, 1296, 703), (590, 110, 963, 1296), (511, 1297, 513, 81), (223, 964, 1297, 511), (964, 338, 962, 1297), (959, 1298, 961, 337), (228, 708, 1298, 959), (708, 82, 706, 1298), (456, 1299, 960, 168), (48, 516, 1299, 456), (516, 228, 959, 1299), (648, 1300, 388, 5), (168, 960, 1300, 648), (960, 337, 958, 1300), (955, 1301, 957, 336), (136, 616, 1301, 955), (616, 64, 707, 1301), (408, 1302, 956, 120), (18, 424, 1302, 408), (424, 136, 955, 1302), (600, 1303, 516, 48), (120, 956, 1303, 600), (956, 336, 954, 1303), (951, 1304, 953, 335), (184, 664, 1304, 951), (664, 23, 662, 1304), (707, 1305, 952, 227), (64, 472, 1305, 707), (472, 184, 951, 1305), (515, 1306, 517, 82), (227, 952, 1306, 515), (952, 335, 950, 1306), (947, 1307, 949, 334), (232, 712, 1307, 947), (712, 83, 710, 1307), (611, 1308, 948, 131), (59, 520, 1308, 611), (520, 232, 947, 1308), (419, 1309, 421, 22), (131, 948, 1309, 419), (948, 334, 946, 1309), (943, 1310, 945, 333), (113, 593, 1310, 943), (593, 41, 711, 1310), (659, 1311, 944, 179), (11, 401, 1311, 659), (401, 113, 943, 1311), (467, 1312, 520, 59), (179, 944, 1312, 467), (944, 333, 942, 1312), (939, 1313, 941, 332), (161, 641, 1313, 939), (641, 1, 391, 1313), (711, 1314, 940, 231), (41, 449, 1314, 711), (449, 161, 939, 1314), (519, 1315, 521, 83), (231, 940, 1315, 519), (940, 332, 938, 1315), (935, 1316, 937, 331), (236, 716, 1316, 935), (716, 84, 714, 1316), (600, 1317, 936, 120), (48, 524, 1317, 600), (524, 236, 935, 1317), (408, 1318, 420, 18), (120, 936, 1318, 408), (936, 331, 934, 1318), (931, 1319, 933, 330), (101, 581, 1319, 931), (581, 29, 715, 1319), (648, 1320, 932, 168), (5, 389, 1320, 648), (389, 101, 931, 1320), (456, 1321, 524, 48), (168, 932, 1321, 456), (932, 330, 930, 1321), (927, 1322, 929, 329), (149, 629, 1322, 927), (629, 11, 659, 1322), (715, 1323, 928, 235), (29, 437, 1323, 715), (437, 149, 927, 1323), (523, 1324, 525, 84), (235, 928, 1324, 523), (928, 329, 926, 1324), (923, 1325, 925, 328), (240, 720, 1325, 923), (720, 85, 718, 1325), (588, 1326, 924, 108), (36, 528, 1326, 588), (528, 240, 923, 1326), (396, 1327, 646, 7), (108, 924, 1327, 396), (924, 328, 922, 1327), (919, 1328, 921, 327), (132, 612, 1328, 919), (612, 60, 719, 1328), (636, 1329, 920, 156), (18, 420, 1329, 636), (420, 132, 919, 1329), (444, 1330, 528, 36), (156, 920, 1330, 444), (920, 327, 918, 1330), (915, 1331, 917, 326), (180, 660, 1331, 915), (660, 22, 658, 1331), (719, 1332, 916, 239), (60, 468, 1332, 719), (468, 180, 915, 1332), (527, 1333, 529, 85), (239, 916, 1333, 527), (916, 326, 914, 1333), (911, 1334, 913, 325), (244, 724, 1334, 911), (724, 86, 722, 1334), (607, 1335, 912, 127), (55, 532, 1335, 607), (532, 244, 911, 1335), (415, 1336, 417, 21), (127, 912, 1336, 415), (912, 325, 910, 1336), (907, 1337, 909, 324), (111, 591, 1337, 907), (591, 39, 723, 1337), (655, 1338, 908, 175), (9, 399, 1338, 655), (399, 111, 907, 1338), (463, 1339, 532, 55), (175, 908, 1339, 463), (908, 324, 906, 1339), (903, 1340, 905, 323), (159, 639, 1340, 903), (639, 4, 390, 1340), (723, 1341, 904, 243), (39, 447, 1341, 723), (447, 159, 903, 1341), (531, 1342, 533, 86), (243, 904, 1342, 531), (904, 323, 902, 1342), (899, 1343, 901, 322), (248, 728, 1343, 899), (728, 87, 726, 1343), (599, 1344, 900, 119), (47, 536, 1344, 599), (536, 248, 899, 1344), (407, 1345, 416, 17), (119, 900, 1345, 407), (900, 322, 898, 1345), (895, 1346, 897, 321), (99, 579, 1346, 895), (579, 27, 727, 1346), (647, 1347, 896, 167), (0, 387, 1347, 647), (387, 99, 895, 1347), (455, 1348, 536, 47), (167, 896, 1348, 455), (896, 321, 894, 1348), (891, 1349, 893, 320), (147, 627, 1349, 891), (627, 9, 655, 1349), (727, 1350, 892, 247), (27, 435, 1350, 727), (435, 147, 891, 1350), (535, 1351, 537, 87), (247, 892, 1351, 535), (892, 320, 890, 1351), (887, 1352, 889, 319), (252, 732, 1352, 887), (732, 88, 730, 1352), (587, 1353, 888, 107), (35, 540, 1353, 587), (540, 252, 887, 1353), (395, 1354, 645, 2), (107, 888, 1354, 395), (888, 319, 886, 1354), (883, 1355, 885, 318), (128, 608, 1355, 883), (608, 56, 731, 1355), (635, 1356, 884, 155), (17, 416, 1356, 635), (416, 128, 883, 1356), (443, 1357, 540, 35), (155, 884, 1357, 443), (884, 318, 882, 1357), (879, 1358, 881, 317), (176, 656, 1358, 879), (656, 21, 654, 1358), (731, 1359, 880, 251), (56, 464, 1359, 731), (464, 176, 879, 1359), (539, 1360, 541, 88), (251, 880, 1360, 539), (880, 317, 878, 1360), (875, 1361, 877, 316), (256, 736, 1361, 875), (736, 89, 734, 1361), (603, 1362, 876, 123), (51, 544, 1362, 603), (544, 256, 875, 1362), (411, 1363, 413, 20), (123, 876, 1363, 411), (876, 316, 874, 1363), (871, 1364, 873, 315), (112, 592, 1364, 871), (592, 40, 735, 1364), (651, 1365, 872, 171), (10, 400, 1365, 651), (400, 112, 871, 1365), (459, 1366, 544, 51), (171, 872, 1366, 459), (872, 315, 870, 1366), (867, 1367, 869, 314), (160, 640, 1367, 867), (640, 4, 639, 1367), (735, 1368, 868, 255), (40, 448, 1368, 735), (448, 160, 867, 1368), (543, 1369, 545, 89), (255, 868, 1369, 543), (868, 314, 866, 1369), (863, 1370, 865, 313), (260, 740, 1370, 863), (740, 90, 738, 1370), (437, 1371, 864, 149), (29, 548, 1371, 437), (548, 260, 863, 1371), (629, 1372, 412, 11), (149, 864, 1372, 629), (864, 313, 862, 1372), (859, 1373, 861, 312), (100, 580, 1373, 859), (580, 28, 739, 1373), (389, 1374, 860, 101), (5, 388, 1374, 389), (388, 100, 859, 1374), (581, 1375, 548, 29), (101, 860, 1375, 581), (860, 312, 858, 1375), (855, 1376, 857, 311), (148, 628, 1376, 855), (628, 10, 651, 1376), (739, 1377, 856, 259), (28, 436, 1377, 739), (436, 148, 855, 1377), (547, 1378, 549, 90), (259, 856, 1378, 547), (856, 311, 854, 1378), (851, 1379, 853, 310), (264, 744, 1379, 851), (744, 91, 742, 1379), (449, 1380, 852, 161), (41, 552, 1380, 449), (552, 264, 851, 1380), (641, 1381, 397, 1), (161, 852, 1381, 641), (852, 310, 850, 1381), (847, 1382, 849, 309), (124, 604, 1382, 847), (604, 52, 743, 1382), (401, 1383, 848, 113), (11, 412, 1383, 401), (412, 124, 847, 1383), (593, 1384, 552, 41), (113, 848, 1384, 593), (848, 309, 846, 1384), (843, 1385, 845, 308), (172, 652, 1385, 843), (652, 20, 650, 1385), (743, 1386, 844, 263), (52, 460, 1386, 743), (460, 172, 843, 1386), (551, 1387, 553, 91), (263, 844, 1387, 551), (844, 308, 842, 1387), (839, 1388, 841, 307), (268, 748, 1388, 839), (748, 92, 746, 1388), (602, 1389, 840, 122), (50, 556, 1389, 602), (556, 268, 839, 1389), (410, 1390, 409, 19), (122, 840, 1390, 410), (840, 307, 838, 1390), (835, 1391, 837, 306), (125, 605, 1391, 835), (605, 53, 747, 1391), (650, 1392, 836, 170), (20, 413, 1392, 650), (413, 125, 835, 1392), (458, 1393, 556, 50), (170, 836, 1393, 458), (836, 306, 834, 1393), (831, 1394, 833, 305), (173, 653, 1394, 831), (653, 9, 627, 1394), (747, 1395, 832, 267), (53, 461, 1395, 747), (461, 173, 831, 1395), (555, 1396, 557, 92), (267, 832, 1396, 555), (832, 305, 830, 1396), (827, 1397, 829, 304), (272, 752, 1397, 827), (752, 93, 750, 1397), (606, 1398, 828, 126), (54, 560, 1398, 606), (560, 272, 827, 1398), (414, 1399, 633, 15), (126, 828, 1399, 414), (828, 304, 826, 1399), (823, 1400, 825, 303), (129, 609, 1400, 823), (609, 57, 751, 1400), (654, 1401, 824, 174), (21, 417, 1401, 654), (417, 129, 823, 1401), (462, 1402, 560, 54), (174, 824, 1402, 462), (824, 303, 822, 1402), (819, 1403, 821, 302), (177, 657, 1403, 819), (657, 12, 402, 1403), (751, 1404, 820, 271), (57, 465, 1404, 751), (465, 177, 819, 1404), (559, 1405, 561, 93), (271, 820, 1405, 559), (820, 302, 818, 1405), (815, 1406, 817, 301), (276, 756, 1406, 815), (756, 94, 754, 1406), (610, 1407, 816, 130), (58, 564, 1407, 610), (564, 276, 815, 1407), (418, 1408, 634, 16), (130, 816, 1408, 418), (816, 301, 814, 1408), (811, 1409, 813, 300), (133, 613, 1409, 811), (613, 61, 755, 1409), (658, 1410, 812, 178), (22, 421, 1410, 658), (421, 133, 811, 1410), (466, 1411, 564, 58), (178, 812, 1411, 466), (812, 300, 810, 1411), (807, 1412, 809, 299), (181, 661, 1412, 807), (661, 13, 403, 1412), (755, 1413, 808, 275), (61, 469, 1413, 755), (469, 181, 807, 1413), (563, 1414, 565, 94), (275, 808, 1414, 563), (808, 299, 806, 1414), (803, 1415, 805, 298), (280, 760, 1415, 803), (760, 95, 758, 1415), (614, 1416, 804, 134), (62, 568, 1416, 614), (568, 280, 803, 1416), (422, 1417, 400, 10), (134, 804, 1417, 422), (804, 298, 802, 1417), (799, 1418, 801, 297), (137, 617, 1418, 799), (617, 65, 759, 1418), (662, 1419, 800, 182), (23, 425, 1419, 662), (425, 137, 799, 1419), (470, 1420, 568, 62), (182, 800, 1420, 470), (800, 297, 798, 1420), (795, 1421, 797, 296), (185, 665, 1421, 795), (665, 12, 630, 1421), (759, 1422, 796, 279), (65, 473, 1422, 759), (473, 185, 795, 1422), (567, 1423, 569, 95), (279, 796, 1423, 567), (796, 296, 794, 1423), (791, 1424, 793, 295), (284, 764, 1424, 791), (764, 96, 762, 1424), (618, 1425, 792, 138), (66, 572, 1425, 618), (572, 284, 791, 1425), (426, 1426, 626, 8), (138, 792, 1426, 426), (792, 295, 790, 1426), (787, 1427, 789, 294), (141, 621, 1427, 787), (621, 69, 763, 1427), (666, 1428, 788, 186), (24, 429, 1428, 666), (429, 141, 787, 1428), (474, 1429, 572, 66), (186, 788, 1429, 474), (788, 294, 786, 1429), (783, 1430, 785, 293), (189, 669, 1430, 783), (669, 15, 633, 1430), (763, 1431, 784, 283), (69, 477, 1431, 763), (477, 189, 783, 1431), (571, 1432, 573, 96), (283, 784, 1432, 571), (784, 293, 782, 1432), (779, 1433, 781, 292), (288, 768, 1433, 779), (768, 97, 766, 1433), (622, 1434, 780, 142), (70, 576, 1434, 622), (576, 288, 779, 1434), (430, 1435, 404, 14), (142, 780, 1435, 430), (780, 292, 778, 1435), (775, 1436, 777, 291), (145, 625, 1436, 775), (625, 73, 767, 1436), (670, 1437, 776, 190), (25, 433, 1437, 670), (433, 145, 775, 1437), (478, 1438, 576, 70), (190, 776, 1438, 478), (776, 291, 774, 1438), (771, 1439, 773, 290), (193, 673, 1439, 771), (673, 17, 635, 1439), (767, 1440, 772, 287), (73, 481, 1440, 767), (481, 193, 771, 1440), (575, 1441, 577, 97), (287, 772, 1441, 575), (772, 290, 770, 1441), (770, 1442, 769, 289), (290, 773, 1442, 770), (773, 155, 443, 1442), (774, 1443, 768, 288), (291, 777, 1443, 774), (777, 287, 575, 1443), (778, 1444, 596, 116), (292, 781, 1444, 778), (781, 286, 574, 1444), (782, 1445, 765, 285), (293, 785, 1445, 782), (785, 153, 441, 1445), (786, 1446, 764, 284), (294, 789, 1446, 786), (789, 283, 571, 1446), (790, 1447, 434, 146), (295, 793, 1447, 790), (793, 282, 570, 1447), (794, 1448, 761, 281), (296, 797, 1448, 794), (797, 150, 438, 1448), (798, 1449, 760, 280), (297, 801, 1449, 798), (801, 279, 567, 1449), (802, 1450, 592, 112), (298, 805, 1450, 802), (805, 278, 566, 1450), (806, 1451, 757, 277), (299, 809, 1451, 806), (809, 115, 595, 1451), (810, 1452, 756, 276), (300, 813, 1452, 810), (813, 275, 563, 1452), (814, 1453, 442, 154), (301, 817, 1453, 814), (817, 274, 562, 1453), (818, 1454, 753, 273), (302, 821, 1454, 818), (821, 114, 594, 1454), (822, 1455, 752, 272), (303, 825, 1455, 822), (825, 271, 559, 1455), (826, 1456, 441, 153), (304, 829, 1456, 826), (829, 270, 558, 1456), (830, 1457, 749, 269), (305, 833, 1457, 830), (833, 147, 435, 1457), (834, 1458, 748, 268), (306, 837, 1458, 834), (837, 267, 555, 1458), (838, 1459, 601, 121), (307, 841, 1459, 838), (841, 266, 554, 1459), (842, 1460, 745, 265), (308, 845, 1460, 842), (845, 170, 458, 1460), (846, 1461, 744, 264), (309, 849, 1461, 846), (849, 263, 551, 1461), (850, 1462, 589, 109), (310, 853, 1462, 850), (853, 262, 550, 1462), (854, 1463, 741, 261), (311, 857, 1463, 854), (857, 171, 459, 1463), (858, 1464, 740, 260), (312, 861, 1464, 858), (861, 259, 547, 1464), (862, 1465, 604, 124), (313, 865, 1465, 862), (865, 258, 546, 1465), (866, 1466, 737, 257), (314, 869, 1466, 866), (869, 159, 447, 1466), (870, 1467, 736, 256), (315, 873, 1467, 870), (873, 255, 543, 1467), (874, 1468, 605, 125), (316, 877, 1468, 874), (877, 254, 542, 1468), (878, 1469, 733, 253), (317, 881, 1469, 878), (881, 174, 462, 1469), (882, 1470, 732, 252), (318, 885, 1470, 882), (885, 251, 539, 1470), (886, 1471, 453, 165), (319, 889, 1471, 886), (889, 250, 538, 1471), (890, 1472, 729, 249), (320, 893, 1472, 890), (893, 175, 463, 1472), (894, 1473, 728, 248), (321, 897, 1473, 894), (897, 247, 535, 1473), (898, 1474, 608, 128), (322, 901, 1474, 898), (901, 246, 534, 1474), (902, 1475, 725, 245), (323, 905, 1475, 902), (905, 102, 582, 1475), (906, 1476, 724, 244), (324, 909, 1476, 906), (909, 243, 531, 1476), (910, 1477, 609, 129), (325, 913, 1477, 910), (913, 242, 530, 1477), (914, 1478, 721, 241), (326, 917, 1478, 914), (917, 178, 466, 1478), (918, 1479, 720, 240), (327, 921, 1479, 918), (921, 239, 527, 1479), (922, 1480, 454, 166), (328, 925, 1480, 922), (925, 238, 526, 1480), (926, 1481, 717, 237), (329, 929, 1481, 926), (929, 179, 467, 1481), (930, 1482, 716, 236), (330, 933, 1482, 930), (933, 235, 523, 1482), (934, 1483, 612, 132), (331, 937, 1483, 934), (937, 234, 522, 1483), (938, 1484, 713, 233), (332, 941, 1484, 938), (941, 103, 583, 1484), (942, 1485, 712, 232), (333, 945, 1485, 942), (945, 231, 519, 1485), (946, 1486, 613, 133), (334, 949, 1486, 946), (949, 230, 518, 1486), (950, 1487, 709, 229), (335, 953, 1487, 950), (953, 182, 470, 1487), (954, 1488, 708, 228), (336, 957, 1488, 954), (957, 227, 515, 1488), (958, 1489, 580, 100), (337, 961, 1489, 958), (961, 226, 514, 1489), (962, 1490, 705, 225), (338, 965, 1490, 962), (965, 183, 471, 1490), (966, 1491, 704, 224), (339, 969, 1491, 966), (969, 223, 511, 1491), (970, 1492, 616, 136), (340, 973, 1492, 970), (973, 222, 510, 1492), (974, 1493, 701, 221), (341, 977, 1493, 974), (977, 162, 450, 1493), (978, 1494, 700, 220), (342, 981, 1494, 978), (981, 219, 507, 1494), (982, 1495, 617, 137), (343, 985, 1495, 982), (985, 218, 506, 1495), (986, 1496, 697, 217), (344, 989, 1496, 986), (989, 186, 474, 1496), (990, 1497, 696, 216), (345, 993, 1497, 990), (993, 215, 503, 1497), (994, 1498, 446, 158), (346, 997, 1498, 994), (997, 214, 502, 1498), (998, 1499, 693, 213), (347, 1001, 1499, 998), (1001, 187, 475, 1499), (1002, 1500, 692, 212), (348, 1005, 1500, 1002), (1005, 211, 499, 1500), (1006, 1501, 620, 140), (349, 1009, 1501, 1006), (1009, 210, 498, 1501), (1010, 1502, 689, 209), (350, 1013, 1502, 1010), (1013, 165, 453, 1502), (1014, 1503, 688, 208), (351, 1017, 1503, 1014), (1017, 207, 495, 1503), (1018, 1504, 621, 141), (352, 1021, 1504, 1018), (1021, 206, 494, 1504), (1022, 1505, 685, 205), (353, 1025, 1505, 1022), (1025, 190, 478, 1505), (1026, 1506, 684, 204), (354, 1029, 1506, 1026), (1029, 203, 491, 1506), (1030, 1507, 584, 104), (355, 1033, 1507, 1030), (1033, 202, 490, 1507), (1034, 1508, 681, 201), (356, 1037, 1508, 1034), (1037, 191, 479, 1508), (1038, 1509, 680, 200), (357, 1041, 1509, 1038), (1041, 199, 487, 1509), (1042, 1510, 624, 144), (358, 1045, 1510, 1042), (1045, 198, 486, 1510), (1046, 1511, 677, 197), (359, 1049, 1511, 1046), (1049, 167, 455, 1511), (1050, 1512, 676, 196), (360, 1053, 1512, 1050), (1053, 195, 483, 1512), (1054, 1513, 625, 145), (361, 1057, 1513, 1054), (1057, 194, 482, 1513), (1058, 1514, 673, 193), (362, 1061, 1514, 1058), (1061, 119, 407, 1514), (1062, 1515, 672, 192), (363, 1065, 1515, 1062), (1065, 143, 431, 1515), (1066, 1516, 632, 152), (364, 1069, 1516, 1066), (1069, 142, 430, 1516), (1070, 1517, 669, 189), (365, 1073, 1517, 1070), (1073, 117, 405, 1517), (1074, 1518, 668, 188), (366, 1077, 1518, 1074), (1077, 139, 427, 1518), (1078, 1519, 398, 110), (367, 1081, 1519, 1078), (1081, 138, 426, 1519), (1082, 1520, 665, 185), (368, 1085, 1520, 1082), (1085, 114, 402, 1520), (1086, 1521, 664, 184), (369, 1089, 1521, 1086), (1089, 135, 423, 1521), (1090, 1522, 628, 148), (370, 1093, 1522, 1090), (1093, 134, 422, 1522), (1094, 1523, 661, 181), (371, 1097, 1523, 1094), (1097, 151, 631, 1523), (1098, 1524, 660, 180), (372, 1101, 1524, 1098), (1101, 131, 419, 1524), (1102, 1525, 406, 118), (373, 1105, 1525, 1102), (1105, 130, 418, 1525), (1106, 1526, 657, 177), (374, 1109, 1526, 1106), (1109, 150, 630, 1526), (1110, 1527, 656, 176), (375, 1113, 1527, 1110), (1113, 127, 415, 1527), (1114, 1528, 405, 117), (376, 1117, 1528, 1114), (1117, 126, 414, 1528), (1118, 1529, 653, 173), (377, 1121, 1529, 1118), (1121, 111, 399, 1529), (1122, 1530, 652, 172), (378, 1125, 1530, 1122), (1125, 123, 411, 1530), (1126, 1531, 637, 157), (379, 1129, 1531, 1126), (1129, 122, 410, 1531), (1130, 1532, 649, 169), (380, 1133, 1532, 1130), (1133, 99, 387, 1532), (1134, 1533, 393, 105), (381, 1137, 1533, 1134), (1137, 162, 642, 1533), (1138, 1534, 394, 106), (382, 1141, 1534, 1138), (1141, 163, 643, 1534), (1142, 1535, 640, 160), (383, 1145, 1535, 1142), (1145, 102, 390, 1535), (1146, 1536, 386, 98), (384, 1149, 1536, 1146), (1149, 105, 393, 1536), (1150, 1537, 644, 164), (385, 1153, 1537, 1150), (1153, 107, 395, 1537)])
me_cube.materials.append(mat_material)
me_cube.use_remesh_preserve_volume = False
me_cube.use_remesh_preserve_attributes = False
me_cube.use_mirror_vertex_groups = False
me_cube.update()

# ---- objects
ob_cube = bpy.data.objects.new('Cube', me_cube)
ob_lamp = bpy.data.objects.new('Lamp', light_lamp)
ob_camera = bpy.data.objects.new('Camera', cam_camera)

# ---- transforms, parenting, visibility, modifiers, constraints
ob_cube.location = (0.0, 0.0, 0.0)
ob_cube.lock_rotations_4d = False
ob_cube.empty_display_type = 'ARROWS'
ob_cube.lineart.crease_threshold = 0.0
ob_lamp.location = (4.076, 1.005, 5.904)
ob_lamp.rotation_euler = (0.6503, 0.05522, 1.866)
ob_lamp.lock_rotations_4d = False
ob_lamp.empty_display_type = 'ARROWS'
ob_lamp.color = (0.0, 0.0, 0.0, 0.0)
ob_lamp.lineart.crease_threshold = 0.0
ob_camera.location = (7.481, -6.508, 5.344)
ob_camera.rotation_euler = (1.109, 0.0, 0.8149)
ob_camera.lock_rotations_4d = False
ob_camera.empty_display_type = 'ARROWS'
ob_camera.color = (0.0, 0.0, 0.0, 0.0)
ob_camera.display_type = 'WIRE'
ob_camera.lineart.crease_threshold = 0.0

# ---- collection membership
col_collection_1.objects.link(ob_cube)
col_collection_1.objects.link(ob_lamp)
col_collection_1.objects.link(ob_camera)

# ---- scene / render settings (as saved in the file)
scene.camera = ob_camera
scene.frame_start = 1; scene.frame_end = 250; scene.frame_set(1)
scene.render.engine = 'BLENDER_EEVEE_NEXT'
scene.render.resolution_percentage = 50
scene.render.dither_intensity = 0.0
scene.cycles.use_denoising = False
scene.cycles.samples = 128
scene.cycles.sampling_pattern = 'TABULATED_SOBOL'
scene.cycles.light_sampling_threshold = 0.0
scene.cycles.use_adaptive_sampling = False
scene.cycles.use_light_tree = False
scene.cycles.blur_glossy = 0.0
scene.cycles.sample_clamp_indirect = 0.0
scene.view_settings.view_transform = 'Standard'
bpy.context.view_layer.update()
